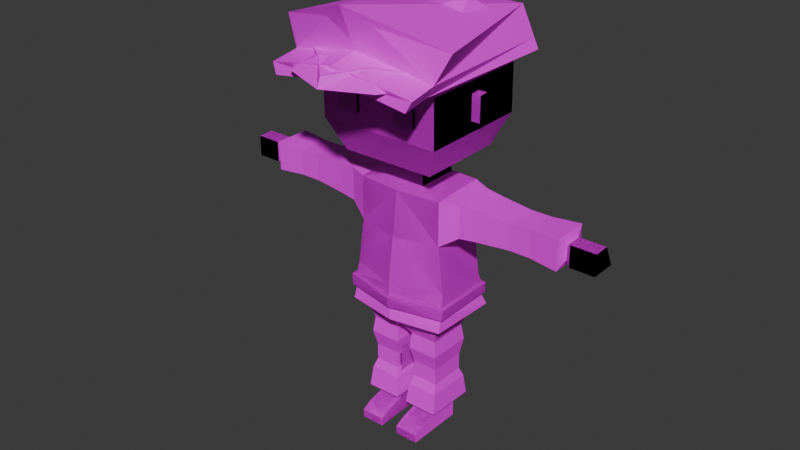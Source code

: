 # Source: hw.blend  (saved by Blender 4.0.36; exported with 4.5.12 LTS)
import bpy
from mathutils import Matrix  # noqa: F401  (used for matrix-valued properties, if any)

bpy.ops.wm.read_factory_settings(use_empty=True)
scene = bpy.context.scene
scene.name = 'Scene'

# ---- collections
col_collection = bpy.data.collections.new('Collection'); scene.collection.children.link(col_collection)

# ---- images (referenced by path relative to the original .blend; pixels are not part of the script)
import os
ASSET_DIR = os.environ.get("B2B_ASSET_DIR", "")  # directory of the original .blend (textures are referenced by path, not embedded)
HERE = os.path.dirname(os.path.abspath(__file__))  # packed textures are extracted next to this script under _unpacked/

def load_image(name, relpath, width, height, colorspace="sRGB"):
    """Load a texture the original file referenced (path relative to the .blend, or extracted next to this script)."""
    p = next((c for c in (os.path.join(HERE, relpath), os.path.join(ASSET_DIR, relpath)) if relpath and os.path.exists(c)), "")
    if p:
        img = bpy.data.images.load(p, check_existing=True)
        img.name = name
    else:  # same state as the original file: an image datablock whose file is absent (Cycles renders it pink)
        img = bpy.data.images.new(name, width, height)
        img.source = "FILE"
        img.filepath = "//" + (relpath or name)
    img.colorspace_settings.name = colorspace
    return img
img_imphenziapalette01_png = load_image('ImphenziaPalette01.png', 'ImphenziaPalette01.png', 1024, 1024, 'sRGB')

# ---- materials (node trees are filled in below, after node groups)
mat_material = bpy.data.materials.new('Material')
mat_material.alpha_threshold = 0.0
mat_material.use_transparent_shadow = False
mat_material.roughness = 0.5
mat_material.line_color = (0.0, 0.0, 0.0, 1.0)

# ---- material node trees
mat_material.use_nodes = True; mat_material.node_tree.nodes.clear()
_N = mat_material.node_tree.nodes; _L = mat_material.node_tree.links
n0 = _N.new('ShaderNodeOutputMaterial'); n0.name = 'Material Output'; n0.location = (300, 300)
n1 = _N.new('ShaderNodeBsdfPrincipled'); n1.name = 'Principled BSDF'; n1.location = (10, 300)
n1.inputs[3].default_value = 1.45
n2 = _N.new('ShaderNodeTexImage'); n2.name = 'Image Texture.001'; n2.location = (-393, 169)
n2.image = img_imphenziapalette01_png
n2.interpolation = 'Closest'
_L.new(n1.outputs[0], n0.inputs[0])
_L.new(n2.outputs[0], n1.inputs[0])
n0.is_active_output = True

# ---- world
world_world = bpy.data.worlds.new('World'); scene.world = world_world
world_world.use_nodes = True; world_world.node_tree.nodes.clear()
_N = world_world.node_tree.nodes; _L = world_world.node_tree.links
n0 = _N.new('ShaderNodeOutputWorld'); n0.name = 'World Output'; n0.location = (300, 300)
n1 = _N.new('ShaderNodeBackground'); n1.name = 'Background'; n1.location = (10, 300)
n1.inputs[0].default_value = (0.05088, 0.05088, 0.05088, 1.0)
_L.new(n1.outputs[0], n0.inputs[0])
n0.is_active_output = True
world_world.color = (0.05088, 0.05088, 0.05088)
world_world.use_sun_shadow = False
world_world.sun_shadow_jitter_overblur = 0.0

# ---- meshes
me_cube = bpy.data.meshes.new('Cube')
me_cube.from_pydata([(0.1539, 0.09514, 0.9086), (0.04664, 0.09514, 0.406), (0.1539, -0.09514, 0.8969), (0.006369, -0.09514, 0.4028), (0.0, 0.09514, 0.406), (0.0, -0.1105, 0.8969), (0.0, -0.09514, 0.4028), (0.0, 0.1063, 0.9086), (0.1539, 0.09514, 0.7454), (0.1749, 0.09514, 0.5806), (0.1539, -0.09514, 0.7422), (0.1749, -0.09514, 0.5775), (0.0, -0.1304, 0.7422), (0.0, -0.1512, 0.5775), (0.0, 0.1063, 0.7454), (0.0, 0.1218, 0.5806), (0.1539, 0.09514, 0.4496), (0.1539, -0.08657, 0.4465), (0.0, -0.1218, 0.4465), (0.0, 0.1218, 0.4496), (0.1539, 0.09514, 0.4496), (0.04664, 0.09514, 0.406), (0.1539, -0.09514, 0.4465), (0.006369, -0.09514, 0.4028), (0.115, 0.05298, 0.3699), (0.03079, 0.05298, 0.3689), (0.1145, -0.05047, 0.3683), (0.03086, -0.05047, 0.3673), (0.1167, 0.05528, 0.2478), (0.03251, 0.05528, 0.2478), (0.1162, -0.04818, 0.2478), (0.03258, -0.04818, 0.2478), (0.1167, 0.05528, 0.2236), (0.03251, 0.05528, 0.2236), (0.1162, -0.04818, 0.2236), (0.03258, -0.04818, 0.2236), (0.1167, 0.05528, 0.2009), (0.03251, 0.05528, 0.2009), (0.1162, -0.04818, 0.2009), (0.03258, -0.04818, 0.2009), (0.1167, 0.05528, 0.06567), (0.03607, 0.05528, 0.06567), (0.1162, -0.04818, 0.06567), (0.03258, -0.04818, 0.06567), (0.1167, 0.05528, 0.001015), (0.03607, 0.05528, 0.001015), (0.1162, -0.04818, 0.001015), (0.0356, -0.04818, 0.001015), (0.1162, -0.1169, 0.04977), (0.03258, -0.1169, 0.04977), (0.1162, -0.1169, 0.001015), (0.03301, -0.1169, 0.001015), (0.1159, -0.1529, 0.03069), (0.03225, -0.1529, 0.03069), (0.1159, -0.1519, 0.001015), (0.03225, -0.1519, 0.001015), (0.1262, -0.06053, 0.07991), (0.1267, 0.06763, 0.07991), (0.02253, -0.06053, 0.07991), (0.02613, 0.06763, 0.07991), (0.2163, 0.05723, 0.8902), (0.2163, -0.05723, 0.8883), (0.2163, 0.05723, 0.7971), (0.2163, -0.05723, 0.7952), (0.3983, 0.04246, 0.8779), (0.3983, -0.04246, 0.8765), (0.3983, 0.04246, 0.8089), (0.3983, -0.04246, 0.8074), (0.4247, 0.04246, 0.8779), (0.4247, -0.04246, 0.8765), (0.4247, 0.04246, 0.8089), (0.4247, -0.04246, 0.8074), (0.4537, 0.04246, 0.8779), (0.4537, -0.04246, 0.8765), (0.4537, 0.04246, 0.8089), (0.4537, -0.04246, 0.8074), (0.5724, 0.02982, 0.8674), (0.5724, -0.02982, 0.8664), (0.5724, 0.02982, 0.8189), (0.5724, -0.02982, 0.8179), (0.5908, 0.009916, 0.8802), (0.5908, -0.04519, 0.8787), (0.5908, 0.04519, 0.8067), (0.5908, -0.04519, 0.8052), (0.6779, 0.009916, 0.8802), (0.6779, -0.04519, 0.8787), (0.6779, 0.04519, 0.8067), (0.6779, -0.04519, 0.8052), (0.07349, 0.07165, 0.9216), (0.07349, -0.07238, 0.9192), (0.0, 0.07165, 0.9216), (0.0, -0.07238, 0.9192), (0.07349, 0.07098, 0.9615), (0.07349, -0.07304, 0.9591), (0.0, 0.07098, 0.9615), (0.0, -0.07304, 0.9591), (0.1639, 0.1484, 1.01), (0.1639, -0.1554, 1.005), (0.0, 0.1484, 1.01), (0.0, -0.1554, 1.005), (0.1639, 0.1421, 1.392), (0.1639, -0.1618, 1.387), (0.0, 0.1421, 1.392), (0.0, -0.1618, 1.387), (0.0, 0.1889, 1.12), (0.0, 0.1862, 1.283), (0.2131, 0.1889, 1.12), (0.2131, 0.1862, 1.283), (0.2131, -0.2022, 1.277), (0.2131, -0.1995, 1.114), (0.0, -0.2022, 1.277), (0.0, -0.1995, 1.114), (0.1794, 0.106, 0.5387), (0.1794, -0.1055, 0.5352), (0.0, -0.1483, 0.5352), (0.0, 0.1423, 0.5387), (0.1764, 0.1084, 0.4991), (0.1764, -0.1052, 0.4955), (0.0, -0.1406, 0.4955), (0.0, 0.1414, 0.4991), (0.1915, 0.1152, 0.5381), (0.1915, -0.1147, 0.5335), (0.0, 0.1572, 0.5389), (0.0, -0.1631, 0.5336), (0.1878, 0.1185, 0.4985), (0.188, -0.1149, 0.4938), (0.0, -0.1554, 0.4939), (0.0, 0.1564, 0.4993), (0.2131, 0.009721, 1.157), (0.2131, 0.009494, 1.243), (0.2131, -0.02304, 1.24), (0.2131, -0.02281, 1.154), (0.2442, 0.009721, 1.157), (0.2442, 0.009494, 1.243), (0.2442, -0.02304, 1.24), (0.2442, -0.02281, 1.154), (0.1436, -0.2013, 1.224), (0.1436, -0.2004, 1.167), (0.06956, -0.2013, 1.224), (0.06956, -0.2004, 1.167), (0.1066, -0.2004, 1.167), (0.1066, -0.2013, 1.224), (0.1436, -0.2103, 1.224), (0.1436, -0.2094, 1.167), (0.06956, -0.2094, 1.167), (0.06956, -0.2103, 1.224), (0.1066, -0.2094, 1.167), (0.1066, -0.2103, 1.224), (0.1639, 0.1421, 1.392), (0.1639, -0.1618, 1.387), (0.0, 0.1421, 1.392), (0.0, -0.1618, 1.387), (0.0, 0.1862, 1.283), (0.2131, 0.1862, 1.283), (0.2131, -0.2022, 1.277), (0.0, -0.2022, 1.277)], [], [(4, 1, 3, 6), (2, 10, 63, 61), (14, 7, 0, 8), (0, 7, 90, 88), (10, 2, 5, 12), (113, 11, 13, 114), (11, 10, 12, 13), (115, 15, 9, 112), (15, 14, 8, 9), (112, 9, 11, 113), (9, 8, 10, 11), (16, 17, 22, 20), (4, 19, 16, 1), (3, 17, 18, 6), (23, 21, 25, 27), (1, 16, 20, 21), (3, 1, 21, 23), (17, 3, 23, 22), (24, 26, 30, 28), (21, 20, 24, 25), (20, 22, 26, 24), (22, 23, 27, 26), (30, 31, 35, 34), (26, 27, 31, 30), (27, 25, 29, 31), (25, 24, 28, 29), (35, 33, 37, 39), (31, 29, 33, 35), (29, 28, 32, 33), (28, 30, 34, 32), (57, 56, 42, 40), (33, 32, 36, 37), (32, 34, 38, 36), (34, 35, 39, 38), (43, 41, 45, 47), (56, 58, 43, 42), (58, 59, 41, 43), (59, 57, 40, 41), (45, 44, 46, 47), (41, 40, 44, 45), (40, 42, 46, 44), (46, 42, 48, 50), (50, 48, 52, 54), (43, 47, 51, 49), (47, 46, 50, 51), (42, 43, 49, 48), (52, 53, 55, 54), (51, 50, 54, 55), (49, 51, 55, 53), (48, 49, 53, 52), (37, 36, 57, 59), (39, 37, 59, 58), (38, 39, 58, 56), (36, 38, 56, 57), (61, 63, 67, 65), (10, 8, 62, 63), (8, 0, 60, 62), (0, 2, 61, 60), (65, 67, 71, 69), (60, 61, 65, 64), (63, 62, 66, 67), (62, 60, 64, 66), (71, 70, 74, 75), (64, 65, 69, 68), (67, 66, 70, 71), (66, 64, 68, 70), (73, 75, 79, 77), (70, 68, 72, 74), (69, 71, 75, 73), (68, 69, 73, 72), (77, 79, 83, 81), (72, 73, 77, 76), (75, 74, 78, 79), (74, 72, 76, 78), (81, 83, 87, 85), (76, 77, 81, 80), (79, 78, 82, 83), (78, 76, 80, 82), (86, 84, 85, 87), (80, 81, 85, 84), (83, 82, 86, 87), (82, 80, 84, 86), (91, 89, 93, 95), (2, 0, 88, 89), (5, 2, 89, 91), (92, 94, 98, 96), (89, 88, 92, 93), (88, 90, 94, 92), (108, 107, 100, 101), (95, 93, 97, 99), (93, 92, 96, 97), (100, 102, 103, 101), (107, 105, 102, 100), (110, 108, 101, 103), (99, 97, 109, 111), (111, 109, 108, 110), (96, 98, 104, 106), (106, 104, 105, 107), (97, 96, 106, 109), (109, 106, 107, 108), (112, 113, 121, 120), (113, 114, 123, 121), (116, 119, 127, 124), (17, 117, 118, 18), (19, 119, 116, 16), (16, 116, 117, 17), (124, 120, 121, 125), (127, 122, 120, 124), (125, 121, 123, 126), (117, 116, 124, 125), (118, 117, 125, 126), (115, 112, 120, 122), (131, 130, 129, 128), (135, 132, 133, 134), (131, 128, 132, 135), (128, 129, 133, 132), (129, 130, 134, 133), (130, 131, 135, 134), (140, 141, 136, 137), (139, 138, 141, 140), (146, 143, 142, 147), (144, 146, 147, 145), (141, 138, 145, 147), (138, 139, 144, 145), (140, 137, 143, 146), (139, 140, 146, 144), (137, 136, 142, 143), (136, 141, 147, 142), (154, 153, 148, 149), (148, 150, 151, 149), (153, 152, 150, 148), (155, 154, 149, 151)])
_uv = me_cube.uv_layers.new(name='UVMap')
_uv.uv.foreach_set('vector', [0.4609, 0.8125, 0.4609, 0.8125, 0.4609, 0.8125, 0.4609, 0.8125, 0.3125, 0.8125, 0.3125, 0.8125, 0.3125, 0.8125, 0.3125, 0.8125, 0.3125, 0.8125, 0.3125, 0.8125, 0.3125, 0.8125, 0.3125, 0.8125, 0.3125, 0.8125, 0.3125, 0.8125, 0.3125, 0.8125, 0.3125, 0.8125, 0.3125, 0.8125, 0.3125, 0.8125, 0.3125, 0.8125, 0.3125, 0.8125, 0.3125, 0.8125, 0.3125, 0.8125, 0.3125, 0.8125, 0.3125, 0.8125, 0.3125, 0.8125, 0.3125, 0.8125, 0.3125, 0.8125, 0.3125, 0.8125, 0.3125, 0.8125, 0.3125, 0.8125, 0.3125, 0.8125, 0.3125, 0.8125, 0.3125, 0.8125, 0.3125, 0.8125, 0.3125, 0.8125, 0.3125, 0.8125, 0.3125, 0.8125, 0.3125, 0.8125, 0.3125, 0.8125, 0.3125, 0.8125, 0.3125, 0.8125, 0.3125, 0.8125, 0.3125, 0.8125, 0.3125, 0.8125, 0.4609, 0.8125, 0.4609, 0.8125, 0.4609, 0.8125, 0.4609, 0.8125, 0.4609, 0.8125, 0.4609, 0.8125, 0.4609, 0.8125, 0.4609, 0.8125, 0.4609, 0.8125, 0.4609, 0.8125, 0.4609, 0.8125, 0.4609, 0.8125, 0.4609, 0.8125, 0.4609, 0.8125, 0.4609, 0.8125, 0.4609, 0.8125, 0.4609, 0.8125, 0.4609, 0.8125, 0.4609, 0.8125, 0.4609, 0.8125, 0.4609, 0.8125, 0.4609, 0.8125, 0.4609, 0.8125, 0.4609, 0.8125, 0.4609, 0.8125, 0.4609, 0.8125, 0.4609, 0.8125, 0.4609, 0.8125, 0.4609, 0.8125, 0.4609, 0.8125, 0.4609, 0.8125, 0.4609, 0.8125, 0.4609, 0.8125, 0.4609, 0.8125, 0.4609, 0.8125, 0.4609, 0.8125, 0.4609, 0.8125, 0.4609, 0.8125, 0.4609, 0.8125, 0.4609, 0.8125, 0.4609, 0.8125, 0.4609, 0.8125, 0.4609, 0.8125, 0.4609, 0.8125, 0.4609, 0.8125, 0.4609, 0.8125, 0.4609, 0.8125, 0.4609, 0.8125, 0.4609, 0.8125, 0.4609, 0.8125, 0.4609, 0.8125, 0.4609, 0.8125, 0.4609, 0.8125, 0.4609, 0.8125, 0.4609, 0.8125, 0.4609, 0.8125, 0.4609, 0.8125, 0.4609, 0.8125, 0.4609, 0.8125, 0.4609, 0.8125, 0.4609, 0.8125, 0.4609, 0.8125, 0.4609, 0.8125, 0.4609, 0.8125, 0.4609, 0.8125, 0.4609, 0.8125, 0.4609, 0.8125, 0.4609, 0.8125, 0.4609, 0.8125, 0.4609, 0.8125, 0.4609, 0.8125, 0.4609, 0.8125, 0.4609, 0.8125, 0.4609, 0.8125, 0.4609, 0.8125, 0.4609, 0.8125, 0.4609, 0.8125, 0.4609, 0.8125, 0.4609, 0.8125, 0.4609, 0.8125, 0.4609, 0.8125, 0.4609, 0.8125, 0.4609, 0.8125, 0.4609, 0.8125, 0.4609, 0.8125, 0.4609, 0.8125, 0.4609, 0.8125, 0.4609, 0.8125, 0.4609, 0.8125, 0.4609, 0.8125, 0.4609, 0.8125, 0.4609, 0.8125, 0.9258, 0.9336, 0.9258, 0.9336, 0.9258, 0.9336, 0.9258, 0.9336, 0.4609, 0.8125, 0.4609, 0.8125, 0.4609, 0.8125, 0.4609, 0.8125, 0.4609, 0.8125, 0.4609, 0.8125, 0.4609, 0.8125, 0.4609, 0.8125, 0.4609, 0.8125, 0.4609, 0.8125, 0.4609, 0.8125, 0.4609, 0.8125, 0.9258, 0.9336, 0.9258, 0.9336, 0.9258, 0.9336, 0.9258, 0.9336, 0.9258, 0.9336, 0.9258, 0.9336, 0.9258, 0.9336, 0.9258, 0.9336, 0.9258, 0.9336, 0.9258, 0.9336, 0.9258, 0.9336, 0.9258, 0.9336, 0.9258, 0.9336, 0.9258, 0.9336, 0.9258, 0.9336, 0.9258, 0.9336, 0.9258, 0.9336, 0.9258, 0.9336, 0.9258, 0.9336, 0.9258, 0.9336, 0.9258, 0.9336, 0.9258, 0.9336, 0.9258, 0.9336, 0.9258, 0.9336, 0.9258, 0.9336, 0.9258, 0.9336, 0.9258, 0.9336, 0.9258, 0.9336, 0.9258, 0.9336, 0.9258, 0.9336, 0.9258, 0.9336, 0.9258, 0.9336, 0.9258, 0.9336, 0.9258, 0.9336, 0.9258, 0.9336, 0.9258, 0.9336, 0.9258, 0.9336, 0.9258, 0.9336, 0.9258, 0.9336, 0.9258, 0.9336, 0.9258, 0.9336, 0.9258, 0.9336, 0.9258, 0.9336, 0.9258, 0.9336, 0.9258, 0.9336, 0.9258, 0.9336, 0.9258, 0.9336, 0.9258, 0.9336, 0.4609, 0.8125, 0.4609, 0.8125, 0.4609, 0.8125, 0.4609, 0.8125, 0.4609, 0.8125, 0.4609, 0.8125, 0.4609, 0.8125, 0.4609, 0.8125, 0.4609, 0.8125, 0.4609, 0.8125, 0.4609, 0.8125, 0.4609, 0.8125, 0.4609, 0.8125, 0.4609, 0.8125, 0.4609, 0.8125, 0.4609, 0.8125, 0.3125, 0.8125, 0.3125, 0.8125, 0.3125, 0.8125, 0.3125, 0.8125, 0.3125, 0.8125, 0.3125, 0.8125, 0.3125, 0.8125, 0.3125, 0.8125, 0.3125, 0.8125, 0.3125, 0.8125, 0.3125, 0.8125, 0.3125, 0.8125, 0.3125, 0.8125, 0.3125, 0.8125, 0.3125, 0.8125, 0.3125, 0.8125, 0.3125, 0.8125, 0.3125, 0.8125, 0.3125, 0.8125, 0.3125, 0.8125, 0.3125, 0.8125, 0.3125, 0.8125, 0.3125, 0.8125, 0.3125, 0.8125, 0.3125, 0.8125, 0.3125, 0.8125, 0.3125, 0.8125, 0.3125, 0.8125, 0.3125, 0.8125, 0.3125, 0.8125, 0.3125, 0.8125, 0.3125, 0.8125, 0.3125, 0.8125, 0.3125, 0.8125, 0.3125, 0.8125, 0.3125, 0.8125, 0.3125, 0.8125, 0.3125, 0.8125, 0.3125, 0.8125, 0.3125, 0.8125, 0.3125, 0.8125, 0.3125, 0.8125, 0.3125, 0.8125, 0.3125, 0.8125, 0.3125, 0.8125, 0.3125, 0.8125, 0.3125, 0.8125, 0.3125, 0.8125, 0.3125, 0.8125, 0.3125, 0.8125, 0.3125, 0.8125, 0.3125, 0.8125, 0.3125, 0.8125, 0.3125, 0.8125, 0.3125, 0.8125, 0.3125, 0.8125, 0.3125, 0.8125, 0.3125, 0.8125, 0.3125, 0.8125, 0.3125, 0.8125, 0.3125, 0.8125, 0.3125, 0.8125, 0.3125, 0.8125, 0.3125, 0.8125, 0.1836, 0.4258, 0.1836, 0.4258, 0.1836, 0.4258, 0.1836, 0.4258, 0.3125, 0.8125, 0.3125, 0.8125, 0.3125, 0.8125, 0.3125, 0.8125, 0.3125, 0.8125, 0.3125, 0.8125, 0.3125, 0.8125, 0.3125, 0.8125, 0.3125, 0.8125, 0.3125, 0.8125, 0.3125, 0.8125, 0.3125, 0.8125, 0.1836, 0.4258, 0.1836, 0.4258, 0.1836, 0.4258, 0.1836, 0.4258, 0.1836, 0.4258, 0.1836, 0.4258, 0.1836, 0.4258, 0.1836, 0.4258, 0.1836, 0.4258, 0.1836, 0.4258, 0.1836, 0.4258, 0.1836, 0.4258, 0.1836, 0.4258, 0.1836, 0.4258, 0.1836, 0.4258, 0.1836, 0.4258, 0.1836, 0.4258, 0.1836, 0.4258, 0.1836, 0.4258, 0.1836, 0.4258, 0.1836, 0.4258, 0.1836, 0.4258, 0.1836, 0.4258, 0.1836, 0.4258, 0.1836, 0.4258, 0.1836, 0.4258, 0.1836, 0.4258, 0.1836, 0.4258, 0.1836, 0.4258, 0.1836, 0.4258, 0.1836, 0.4258, 0.1836, 0.4258, 0.1836, 0.4258, 0.1836, 0.4258, 0.1836, 0.4258, 0.1836, 0.4258, 0.3125, 0.8125, 0.3125, 0.8125, 0.3125, 0.8125, 0.3125, 0.8125, 0.3125, 0.8125, 0.3125, 0.8125, 0.3125, 0.8125, 0.3125, 0.8125, 0.1836, 0.4258, 0.1836, 0.4258, 0.1836, 0.4258, 0.1836, 0.4258, 0.1836, 0.4258, 0.1836, 0.4258, 0.1836, 0.4258, 0.1836, 0.4258, 0.1836, 0.4258, 0.1836, 0.4258, 0.1836, 0.4258, 0.1836, 0.4258, 0.1836, 0.4258, 0.1836, 0.4258, 0.1836, 0.4258, 0.1836, 0.4258, 0.1836, 0.4258, 0.1836, 0.4258, 0.1836, 0.4258, 0.1836, 0.4258, 0.1836, 0.4258, 0.1836, 0.4258, 0.1836, 0.4258, 0.1836, 0.4258, 0.1836, 0.4258, 0.1836, 0.4258, 0.1836, 0.4258, 0.1836, 0.4258, 0.1836, 0.4258, 0.1836, 0.4258, 0.1836, 0.4258, 0.1836, 0.4258, 0.1836, 0.4258, 0.1836, 0.4258, 0.1836, 0.4258, 0.1836, 0.4258, 0.1836, 0.4258, 0.1836, 0.4258, 0.1836, 0.4258, 0.1836, 0.4258, 0.1836, 0.4258, 0.1836, 0.4258, 0.1836, 0.4258, 0.1836, 0.4258, 0.1836, 0.4258, 0.1836, 0.4258, 0.1836, 0.4258, 0.1836, 0.4258, 0.1836, 0.4258, 0.1836, 0.4258, 0.1836, 0.4258, 0.1836, 0.4258, 0.1836, 0.4258, 0.1836, 0.4258, 0.1836, 0.4258, 0.1836, 0.4258, 0.1836, 0.4258, 0.1836, 0.4258, 0.1836, 0.4258, 0.1836, 0.4258, 0.9219, 0.9297, 0.9219, 0.9297, 0.9219, 0.9297, 0.9219, 0.9297, 0.9219, 0.9297, 0.9219, 0.9297, 0.9219, 0.9297, 0.9219, 0.9297, 0.9219, 0.9297, 0.9219, 0.9297, 0.9219, 0.9297, 0.9219, 0.9297, 0.4609, 0.8125, 0.4609, 0.8125, 0.4609, 0.8125, 0.4609, 0.8125, 0.4609, 0.8125, 0.4609, 0.8125, 0.4609, 0.8125, 0.4609, 0.8125, 0.4609, 0.8125, 0.4609, 0.8125, 0.4609, 0.8125, 0.4609, 0.8125, 0.9219, 0.9297, 0.9219, 0.9297, 0.9219, 0.9297, 0.9219, 0.9297, 0.9219, 0.9297, 0.9219, 0.9297, 0.9219, 0.9297, 0.9219, 0.9297, 0.9219, 0.9297, 0.9219, 0.9297, 0.9219, 0.9297, 0.9219, 0.9297, 0.9219, 0.9297, 0.9219, 0.9297, 0.9219, 0.9297, 0.9219, 0.9297, 0.9219, 0.9297, 0.9219, 0.9297, 0.9219, 0.9297, 0.9219, 0.9297, 0.9219, 0.9297, 0.9219, 0.9297, 0.9219, 0.9297, 0.9219, 0.9297, 0.1836, 0.4258, 0.1836, 0.4258, 0.1836, 0.4258, 0.1836, 0.4258, 0.1836, 0.4258, 0.1836, 0.4258, 0.1836, 0.4258, 0.1836, 0.4258, 0.1836, 0.4258, 0.1836, 0.4258, 0.1836, 0.4258, 0.1836, 0.4258, 0.1836, 0.4258, 0.1836, 0.4258, 0.1836, 0.4258, 0.1836, 0.4258, 0.1836, 0.4258, 0.1836, 0.4258, 0.1836, 0.4258, 0.1836, 0.4258, 0.1836, 0.4258, 0.1836, 0.4258, 0.1836, 0.4258, 0.1836, 0.4258, 0.07031, 0.9258, 0.07031, 0.9258, 0.07031, 0.9258, 0.07031, 0.9258, 0.9297, 0.9453, 0.9297, 0.9453, 0.9297, 0.9453, 0.9297, 0.9453, 0.07031, 0.9258, 0.07031, 0.9258, 0.07031, 0.9258, 0.07031, 0.9258, 0.9297, 0.9453, 0.9297, 0.9453, 0.9297, 0.9453, 0.9297, 0.9453, 0.9297, 0.9453, 0.9297, 0.9453, 0.9297, 0.9453, 0.9297, 0.9453, 0.9297, 0.9453, 0.9297, 0.9453, 0.9297, 0.9453, 0.9297, 0.9453, 0.07031, 0.9258, 0.07031, 0.9258, 0.07031, 0.9258, 0.07031, 0.9258, 0.9297, 0.9453, 0.9297, 0.9453, 0.9297, 0.9453, 0.9297, 0.9453, 0.07031, 0.9258, 0.07031, 0.9258, 0.07031, 0.9258, 0.07031, 0.9258, 0.07031, 0.9258, 0.07031, 0.9258, 0.07031, 0.9258, 0.07031, 0.9258, 0.1836, 0.4258, 0.1836, 0.4258, 0.1836, 0.4258, 0.1836, 0.4258, 0.1836, 0.4258, 0.1836, 0.4258, 0.1836, 0.4258, 0.1836, 0.4258, 0.1836, 0.4258, 0.1836, 0.4258, 0.1836, 0.4258, 0.1836, 0.4258, 0.1836, 0.4258, 0.1836, 0.4258, 0.1836, 0.4258, 0.1836, 0.4258])
me_cube.materials.append(mat_material)
me_cube.use_mirror_vertex_groups = False
me_cube.update()
me_cube_001 = bpy.data.meshes.new('Cube.001')
me_cube_001.from_pydata([(0.1881, 0.2584, 1.443), (0.08601, -0.3094, 1.481), (0.0, 0.2584, 1.443), (0.0, -0.3387, 1.509), (0.0, 0.2543, 1.348), (0.2546, 0.2543, 1.313), (0.241, -0.2697, 1.304), (0.0, -0.2697, 1.34), (0.0, 0.2554, 1.374), (0.2367, 0.2554, 1.348), (0.0792, -0.2924, 1.404), (0.0, -0.2914, 1.393), (0.2611, -0.3588, 1.323), (0.2435, -0.3658, 1.288), (0.0002359, -0.3658, 1.323), (0.0002359, -0.3875, 1.376), (0.3062, -0.2437, 1.436), (0.0, -0.3503, 1.537), (0.2585, -0.2627, 1.34), (0.0, -0.3024, 1.42), (-0.0004796, -0.3658, 1.323), (-0.0004796, -0.3875, 1.376)], [], [(18, 9, 0, 16), (0, 2, 17, 16), (9, 8, 2, 0), (19, 10, 1, 3), (6, 7, 4, 5), (18, 11, 15, 12), (5, 4, 8, 9), (6, 5, 9, 18), (14, 13, 12, 15), (7, 6, 13, 14), (6, 18, 12, 13), (11, 7, 14, 15), (3, 1, 16, 17), (1, 10, 18, 16), (10, 19, 11, 18), (15, 14, 20, 21)])
_uv = me_cube_001.uv_layers.new(name='UVMap')
_uv.uv.foreach_set('vector', [0.3203, 0.8242, 0.3203, 0.8242, 0.3203, 0.8242, 0.3203, 0.8242, 0.3203, 0.8242, 0.3203, 0.8242, 0.3203, 0.8242, 0.3203, 0.8242, 0.3008, 0.793, 0.3008, 0.793, 0.3008, 0.793, 0.3008, 0.793, 0.1992, 0.5703, 0.1992, 0.5703, 0.1992, 0.5703, 0.1992, 0.5703, 0.3203, 0.8242, 0.3203, 0.8242, 0.3008, 0.793, 0.3203, 0.8242, 0.9414, 0.9414, 0.9414, 0.9414, 0.9414, 0.9414, 0.9414, 0.9414, 0.3008, 0.793, 0.3008, 0.793, 0.3008, 0.793, 0.3008, 0.793, 0.3203, 0.8242, 0.3203, 0.8242, 0.3203, 0.8242, 0.3203, 0.8242, 0.9414, 0.9414, 0.9414, 0.9414, 0.9414, 0.9414, 0.9414, 0.9414, 0.9414, 0.9414, 0.9414, 0.9414, 0.9414, 0.9414, 0.9414, 0.9414, 0.9414, 0.9414, 0.9414, 0.9414, 0.9414, 0.9414, 0.9414, 0.9414, 0.0, 0.0, 0.0, 0.0, 0.0, 0.0, 0.0, 0.0, 0.3203, 0.8242, 0.3203, 0.8242, 0.3203, 0.8242, 0.3203, 0.8242, 0.3203, 0.8242, 0.3203, 0.8242, 0.3203, 0.8242, 0.3203, 0.8242, 0.3203, 0.8242, 0.3203, 0.8242, 0.3203, 0.8242, 0.3203, 0.8242, 0.9414, 0.9414, 0.9414, 0.9414, 0.9414, 0.9414, 0.9414, 0.9414])
me_cube_001.materials.append(mat_material)
me_cube_001.use_mirror_vertex_groups = False
me_cube_001.update()
me_cube_002 = bpy.data.meshes.new('Cube.002')
me_cube_002.from_pydata([(0.1539, 0.09514, 0.9086), (0.04664, 0.09514, 0.406), (0.1539, -0.09514, 0.8969), (0.006369, -0.09514, 0.4028), (0.0, 0.09514, 0.406), (0.0, -0.1105, 0.8969), (0.0, -0.09514, 0.4028), (0.0, 0.1063, 0.9086), (0.1539, 0.09514, 0.7454), (0.1749, 0.09514, 0.5806), (0.1539, -0.09514, 0.7422), (0.1749, -0.09514, 0.5775), (0.0, -0.1304, 0.7422), (0.0, -0.1512, 0.5775), (0.0, 0.1063, 0.7454), (0.0, 0.1218, 0.5806), (0.1539, 0.09514, 0.4496), (0.1539, -0.08657, 0.4465), (0.0, -0.1218, 0.4465), (0.0, 0.1218, 0.4496), (0.1539, 0.09514, 0.4496), (0.04664, 0.09514, 0.406), (0.1539, -0.09514, 0.4465), (0.006369, -0.09514, 0.4028), (0.115, 0.05298, 0.3699), (0.03079, 0.05298, 0.3689), (0.1145, -0.05047, 0.3683), (0.03086, -0.05047, 0.3673), (0.1167, 0.05528, 0.2478), (0.03251, 0.05528, 0.2478), (0.1162, -0.04818, 0.2478), (0.03258, -0.04818, 0.2478), (0.1167, 0.05528, 0.2236), (0.03251, 0.05528, 0.2236), (0.1162, -0.04818, 0.2236), (0.03258, -0.04818, 0.2236), (0.1167, 0.05528, 0.2009), (0.03251, 0.05528, 0.2009), (0.1162, -0.04818, 0.2009), (0.03258, -0.04818, 0.2009), (0.1167, 0.05528, 0.06567), (0.03607, 0.05528, 0.06567), (0.1162, -0.04818, 0.06567), (0.03258, -0.04818, 0.06567), (0.1167, 0.05528, 0.001015), (0.03607, 0.05528, 0.001015), (0.1162, -0.04818, 0.001015), (0.0356, -0.04818, 0.001015), (0.1162, -0.1169, 0.04977), (0.03258, -0.1169, 0.04977), (0.1162, -0.1169, 0.001015), (0.03301, -0.1169, 0.001015), (0.1159, -0.1529, 0.03069), (0.03225, -0.1529, 0.03069), (0.1159, -0.1519, 0.001015), (0.03225, -0.1519, 0.001015), (0.1262, -0.06053, 0.07991), (0.1267, 0.06763, 0.07991), (0.02253, -0.06053, 0.07991), (0.02613, 0.06763, 0.07991), (0.2163, 0.05723, 0.8902), (0.2163, -0.05723, 0.8883), (0.2163, 0.05723, 0.7971), (0.2163, -0.05723, 0.7952), (0.3983, 0.04246, 0.8779), (0.3983, -0.04246, 0.8765), (0.3983, 0.04246, 0.8089), (0.3983, -0.04246, 0.8074), (0.4247, 0.04246, 0.8779), (0.4247, -0.04246, 0.8765), (0.4247, 0.04246, 0.8089), (0.4247, -0.04246, 0.8074), (0.4537, 0.04246, 0.8779), (0.4537, -0.04246, 0.8765), (0.4537, 0.04246, 0.8089), (0.4537, -0.04246, 0.8074), (0.5724, 0.02982, 0.8674), (0.5724, -0.02982, 0.8664), (0.5724, 0.02982, 0.8189), (0.5724, -0.02982, 0.8179), (0.5908, 0.009916, 0.8802), (0.5908, -0.04519, 0.8787), (0.5908, 0.04519, 0.8067), (0.5908, -0.04519, 0.8052), (0.6779, 0.009916, 0.8802), (0.6779, -0.04519, 0.8787), (0.6779, 0.04519, 0.8067), (0.6779, -0.04519, 0.8052), (0.07349, 0.07165, 0.9216), (0.07349, -0.07238, 0.9192), (0.0, 0.07165, 0.9216), (0.0, -0.07238, 0.9192), (0.07349, 0.07098, 0.9615), (0.07349, -0.07304, 0.9591), (0.0, 0.07098, 0.9615), (0.0, -0.07304, 0.9591), (0.1639, 0.1484, 1.01), (0.1639, -0.1554, 1.005), (0.0, 0.1484, 1.01), (0.0, -0.1554, 1.005), (0.1639, 0.1421, 1.392), (0.1639, -0.1618, 1.387), (0.0, 0.1421, 1.392), (0.0, -0.1618, 1.387), (0.0, 0.1889, 1.12), (0.0, 0.1862, 1.283), (0.2131, 0.1889, 1.12), (0.2131, 0.1862, 1.283), (0.2131, -0.2022, 1.277), (0.2131, -0.1995, 1.114), (0.0, -0.2022, 1.277), (0.0, -0.1995, 1.114), (0.1794, 0.106, 0.5387), (0.1794, -0.1055, 0.5352), (0.0, -0.1483, 0.5352), (0.0, 0.1423, 0.5387), (0.1764, 0.1084, 0.4991), (0.1764, -0.1052, 0.4955), (0.0, -0.1406, 0.4955), (0.0, 0.1414, 0.4991), (0.1915, 0.1152, 0.5381), (0.1915, -0.1147, 0.5335), (0.0, 0.1572, 0.5389), (0.0, -0.1631, 0.5336), (0.1878, 0.1185, 0.4985), (0.188, -0.1149, 0.4938), (0.0, -0.1554, 0.4939), (0.0, 0.1564, 0.4993), (0.2131, 0.009721, 1.157), (0.2131, 0.009494, 1.243), (0.2131, -0.02304, 1.24), (0.2131, -0.02281, 1.154), (0.2442, 0.009721, 1.157), (0.2442, 0.009494, 1.243), (0.2442, -0.02304, 1.24), (0.2442, -0.02281, 1.154), (0.1436, -0.2013, 1.224), (0.1436, -0.2004, 1.167), (0.06956, -0.2013, 1.224), (0.06956, -0.2004, 1.167), (0.1066, -0.2004, 1.167), (0.1066, -0.2013, 1.224), (0.1436, -0.2103, 1.224), (0.1436, -0.2094, 1.167), (0.06956, -0.2094, 1.167), (0.06956, -0.2103, 1.224), (0.1066, -0.2094, 1.167), (0.1066, -0.2103, 1.224), (0.1639, 0.1421, 1.392), (0.1639, -0.1618, 1.387), (0.0, 0.1421, 1.392), (0.0, -0.1618, 1.387), (0.0, 0.1862, 1.283), (0.2131, 0.1862, 1.283), (0.2131, -0.2022, 1.277), (0.0, -0.2022, 1.277)], [], [(4, 1, 3, 6), (2, 10, 63, 61), (14, 7, 0, 8), (0, 7, 90, 88), (10, 2, 5, 12), (113, 11, 13, 114), (11, 10, 12, 13), (115, 15, 9, 112), (15, 14, 8, 9), (112, 9, 11, 113), (9, 8, 10, 11), (16, 17, 22, 20), (4, 19, 16, 1), (3, 17, 18, 6), (23, 21, 25, 27), (1, 16, 20, 21), (3, 1, 21, 23), (17, 3, 23, 22), (24, 26, 30, 28), (21, 20, 24, 25), (20, 22, 26, 24), (22, 23, 27, 26), (30, 31, 35, 34), (26, 27, 31, 30), (27, 25, 29, 31), (25, 24, 28, 29), (35, 33, 37, 39), (31, 29, 33, 35), (29, 28, 32, 33), (28, 30, 34, 32), (57, 56, 42, 40), (33, 32, 36, 37), (32, 34, 38, 36), (34, 35, 39, 38), (43, 41, 45, 47), (56, 58, 43, 42), (58, 59, 41, 43), (59, 57, 40, 41), (45, 44, 46, 47), (41, 40, 44, 45), (40, 42, 46, 44), (46, 42, 48, 50), (50, 48, 52, 54), (43, 47, 51, 49), (47, 46, 50, 51), (42, 43, 49, 48), (52, 53, 55, 54), (51, 50, 54, 55), (49, 51, 55, 53), (48, 49, 53, 52), (37, 36, 57, 59), (39, 37, 59, 58), (38, 39, 58, 56), (36, 38, 56, 57), (61, 63, 67, 65), (10, 8, 62, 63), (8, 0, 60, 62), (0, 2, 61, 60), (65, 67, 71, 69), (60, 61, 65, 64), (63, 62, 66, 67), (62, 60, 64, 66), (71, 70, 74, 75), (64, 65, 69, 68), (67, 66, 70, 71), (66, 64, 68, 70), (73, 75, 79, 77), (70, 68, 72, 74), (69, 71, 75, 73), (68, 69, 73, 72), (77, 79, 83, 81), (72, 73, 77, 76), (75, 74, 78, 79), (74, 72, 76, 78), (81, 83, 87, 85), (76, 77, 81, 80), (79, 78, 82, 83), (78, 76, 80, 82), (86, 84, 85, 87), (80, 81, 85, 84), (83, 82, 86, 87), (82, 80, 84, 86), (91, 89, 93, 95), (2, 0, 88, 89), (5, 2, 89, 91), (92, 94, 98, 96), (89, 88, 92, 93), (88, 90, 94, 92), (108, 107, 100, 101), (95, 93, 97, 99), (93, 92, 96, 97), (100, 102, 103, 101), (107, 105, 102, 100), (110, 108, 101, 103), (99, 97, 109, 111), (111, 109, 108, 110), (96, 98, 104, 106), (106, 104, 105, 107), (97, 96, 106, 109), (109, 106, 107, 108), (112, 113, 121, 120), (113, 114, 123, 121), (116, 119, 127, 124), (17, 117, 118, 18), (19, 119, 116, 16), (16, 116, 117, 17), (124, 120, 121, 125), (127, 122, 120, 124), (125, 121, 123, 126), (117, 116, 124, 125), (118, 117, 125, 126), (115, 112, 120, 122), (131, 130, 129, 128), (135, 132, 133, 134), (131, 128, 132, 135), (128, 129, 133, 132), (129, 130, 134, 133), (130, 131, 135, 134), (140, 141, 136, 137), (139, 138, 141, 140), (146, 143, 142, 147), (144, 146, 147, 145), (141, 138, 145, 147), (138, 139, 144, 145), (140, 137, 143, 146), (139, 140, 146, 144), (137, 136, 142, 143), (136, 141, 147, 142), (154, 153, 148, 149), (148, 150, 151, 149), (153, 152, 150, 148), (155, 154, 149, 151)])
_uv = me_cube_002.uv_layers.new(name='UVMap')
_uv.uv.foreach_set('vector', [0.9336, 0.9297, 0.9336, 0.9297, 0.9336, 0.9297, 0.9336, 0.9297, 0.9492, 0.9336, 0.9492, 0.9336, 0.9492, 0.9336, 0.9492, 0.9336, 0.9492, 0.9336, 0.9492, 0.9336, 0.9492, 0.9336, 0.9492, 0.9336, 0.9492, 0.9336, 0.9492, 0.9336, 0.9492, 0.9336, 0.9492, 0.9336, 0.9492, 0.9336, 0.9492, 0.9336, 0.9492, 0.9336, 0.9492, 0.9336, 0.9492, 0.9336, 0.9492, 0.9336, 0.9492, 0.9336, 0.9492, 0.9336, 0.9492, 0.9336, 0.9492, 0.9336, 0.9492, 0.9336, 0.9492, 0.9336, 0.9492, 0.9336, 0.9492, 0.9336, 0.9492, 0.9336, 0.9492, 0.9336, 0.9492, 0.9336, 0.9492, 0.9336, 0.9492, 0.9336, 0.9492, 0.9336, 0.9492, 0.9336, 0.9492, 0.9336, 0.9492, 0.9336, 0.9492, 0.9336, 0.9492, 0.9336, 0.9492, 0.9336, 0.9492, 0.9336, 0.9492, 0.9336, 0.9336, 0.9297, 0.9336, 0.9297, 0.9336, 0.9297, 0.9336, 0.9297, 0.9336, 0.9297, 0.9336, 0.9297, 0.9336, 0.9297, 0.9336, 0.9297, 0.9336, 0.9297, 0.9336, 0.9297, 0.9336, 0.9297, 0.9336, 0.9297, 0.9336, 0.9297, 0.9336, 0.9297, 0.9336, 0.9297, 0.9336, 0.9297, 0.9336, 0.9297, 0.9336, 0.9297, 0.9336, 0.9297, 0.9336, 0.9297, 0.9336, 0.9297, 0.9336, 0.9297, 0.9336, 0.9297, 0.9336, 0.9297, 0.9336, 0.9297, 0.9336, 0.9297, 0.9336, 0.9297, 0.9336, 0.9297, 0.9336, 0.9297, 0.9336, 0.9297, 0.9336, 0.9297, 0.9336, 0.9297, 0.9336, 0.9297, 0.9336, 0.9297, 0.9336, 0.9297, 0.9336, 0.9297, 0.9336, 0.9297, 0.9336, 0.9297, 0.9336, 0.9297, 0.9336, 0.9297, 0.9336, 0.9297, 0.9336, 0.9297, 0.9336, 0.9297, 0.9336, 0.9297, 0.9336, 0.9297, 0.9336, 0.9297, 0.9336, 0.9297, 0.9336, 0.9297, 0.9336, 0.9297, 0.9336, 0.9297, 0.9336, 0.9297, 0.9336, 0.9297, 0.9336, 0.9297, 0.9336, 0.9297, 0.9336, 0.9297, 0.9336, 0.9297, 0.9336, 0.9297, 0.9336, 0.9297, 0.9336, 0.9297, 0.9336, 0.9297, 0.9336, 0.9297, 0.9336, 0.9297, 0.9336, 0.9297, 0.9336, 0.9297, 0.9336, 0.9297, 0.9336, 0.9297, 0.9336, 0.9297, 0.9336, 0.9297, 0.9336, 0.9297, 0.9336, 0.9297, 0.9336, 0.9297, 0.9336, 0.9297, 0.9336, 0.9297, 0.9336, 0.9297, 0.9336, 0.9297, 0.9336, 0.9297, 0.9336, 0.9297, 0.9336, 0.9297, 0.9336, 0.9297, 0.9336, 0.9297, 0.9336, 0.9297, 0.9336, 0.9297, 0.9336, 0.9297, 0.9336, 0.9297, 0.9336, 0.9297, 0.9336, 0.9297, 0.9336, 0.9297, 0.9336, 0.9297, 0.9336, 0.9297, 0.9336, 0.9297, 0.9336, 0.9297, 0.9336, 0.9297, 0.9258, 0.9336, 0.9258, 0.9336, 0.9258, 0.9336, 0.9258, 0.9336, 0.9336, 0.9297, 0.9336, 0.9297, 0.9336, 0.9297, 0.9336, 0.9297, 0.9336, 0.9297, 0.9336, 0.9297, 0.9336, 0.9297, 0.9336, 0.9297, 0.9336, 0.9297, 0.9336, 0.9297, 0.9336, 0.9297, 0.9336, 0.9297, 0.9258, 0.9336, 0.9258, 0.9336, 0.9258, 0.9336, 0.9258, 0.9336, 0.9258, 0.9336, 0.9258, 0.9336, 0.9258, 0.9336, 0.9258, 0.9336, 0.9258, 0.9336, 0.9258, 0.9336, 0.9258, 0.9336, 0.9258, 0.9336, 0.9258, 0.9336, 0.9258, 0.9336, 0.9258, 0.9336, 0.9258, 0.9336, 0.9258, 0.9336, 0.9258, 0.9336, 0.9258, 0.9336, 0.9258, 0.9336, 0.9258, 0.9336, 0.9258, 0.9336, 0.9258, 0.9336, 0.9258, 0.9336, 0.9258, 0.9336, 0.9258, 0.9336, 0.9258, 0.9336, 0.9258, 0.9336, 0.9258, 0.9336, 0.9258, 0.9336, 0.9258, 0.9336, 0.9258, 0.9336, 0.9258, 0.9336, 0.9258, 0.9336, 0.9258, 0.9336, 0.9258, 0.9336, 0.9258, 0.9336, 0.9258, 0.9336, 0.9258, 0.9336, 0.9258, 0.9336, 0.9258, 0.9336, 0.9258, 0.9336, 0.9258, 0.9336, 0.9258, 0.9336, 0.9258, 0.9336, 0.9258, 0.9336, 0.9258, 0.9336, 0.9258, 0.9336, 0.9336, 0.9297, 0.9336, 0.9297, 0.9336, 0.9297, 0.9336, 0.9297, 0.9336, 0.9297, 0.9336, 0.9297, 0.9336, 0.9297, 0.9336, 0.9297, 0.9336, 0.9297, 0.9336, 0.9297, 0.9336, 0.9297, 0.9336, 0.9297, 0.9336, 0.9297, 0.9336, 0.9297, 0.9336, 0.9297, 0.9336, 0.9297, 0.9492, 0.9336, 0.9492, 0.9336, 0.9492, 0.9336, 0.9492, 0.9336, 0.9492, 0.9336, 0.9492, 0.9336, 0.9492, 0.9336, 0.9492, 0.9336, 0.9492, 0.9336, 0.9492, 0.9336, 0.9492, 0.9336, 0.9492, 0.9336, 0.9492, 0.9336, 0.9492, 0.9336, 0.9492, 0.9336, 0.9492, 0.9336, 0.9492, 0.9336, 0.9492, 0.9336, 0.9492, 0.9336, 0.9492, 0.9336, 0.9492, 0.9336, 0.9492, 0.9336, 0.9492, 0.9336, 0.9492, 0.9336, 0.9492, 0.9336, 0.9492, 0.9336, 0.9492, 0.9336, 0.9492, 0.9336, 0.9492, 0.9336, 0.9492, 0.9336, 0.9492, 0.9336, 0.9492, 0.9336, 0.9492, 0.9336, 0.9492, 0.9336, 0.9492, 0.9336, 0.9492, 0.9336, 0.9492, 0.9336, 0.9492, 0.9336, 0.9492, 0.9336, 0.9492, 0.9336, 0.9492, 0.9336, 0.9492, 0.9336, 0.9492, 0.9336, 0.9492, 0.9336, 0.9492, 0.9336, 0.9492, 0.9336, 0.9492, 0.9336, 0.9492, 0.9336, 0.9492, 0.9336, 0.9492, 0.9336, 0.9492, 0.9336, 0.9492, 0.9336, 0.9492, 0.9336, 0.9492, 0.9336, 0.9492, 0.9336, 0.9492, 0.9336, 0.9492, 0.9336, 0.9492, 0.9336, 0.9492, 0.9336, 0.9492, 0.9336, 0.9492, 0.9336, 0.9492, 0.9336, 0.9492, 0.9336, 0.9492, 0.9336, 0.1836, 0.4258, 0.1836, 0.4258, 0.1836, 0.4258, 0.1836, 0.4258, 0.9492, 0.9336, 0.9492, 0.9336, 0.9492, 0.9336, 0.9492, 0.9336, 0.9492, 0.9336, 0.9492, 0.9336, 0.9492, 0.9336, 0.9492, 0.9336, 0.9492, 0.9336, 0.9492, 0.9336, 0.9492, 0.9336, 0.9492, 0.9336, 0.1836, 0.4258, 0.1836, 0.4258, 0.1836, 0.4258, 0.1836, 0.4258, 0.1836, 0.4258, 0.1836, 0.4258, 0.1836, 0.4258, 0.1836, 0.4258, 0.1836, 0.4258, 0.1836, 0.4258, 0.1836, 0.4258, 0.1836, 0.4258, 0.1836, 0.4258, 0.1836, 0.4258, 0.1836, 0.4258, 0.1836, 0.4258, 0.1836, 0.4258, 0.1836, 0.4258, 0.1836, 0.4258, 0.1836, 0.4258, 0.1836, 0.4258, 0.1836, 0.4258, 0.1836, 0.4258, 0.1836, 0.4258, 0.1836, 0.4258, 0.1836, 0.4258, 0.1836, 0.4258, 0.1836, 0.4258, 0.1836, 0.4258, 0.1836, 0.4258, 0.1836, 0.4258, 0.1836, 0.4258, 0.1836, 0.4258, 0.1836, 0.4258, 0.1836, 0.4258, 0.1836, 0.4258, 0.9492, 0.9336, 0.9492, 0.9336, 0.9492, 0.9336, 0.9492, 0.9336, 0.9492, 0.9336, 0.9492, 0.9336, 0.9492, 0.9336, 0.9492, 0.9336, 0.1836, 0.4258, 0.1836, 0.4258, 0.1836, 0.4258, 0.1836, 0.4258, 0.1836, 0.4258, 0.1836, 0.4258, 0.1836, 0.4258, 0.1836, 0.4258, 0.1836, 0.4258, 0.1836, 0.4258, 0.1836, 0.4258, 0.1836, 0.4258, 0.1836, 0.4258, 0.1836, 0.4258, 0.1836, 0.4258, 0.1836, 0.4258, 0.1836, 0.4258, 0.1836, 0.4258, 0.1836, 0.4258, 0.1836, 0.4258, 0.1836, 0.4258, 0.1836, 0.4258, 0.1836, 0.4258, 0.1836, 0.4258, 0.1836, 0.4258, 0.1836, 0.4258, 0.1836, 0.4258, 0.1836, 0.4258, 0.1836, 0.4258, 0.1836, 0.4258, 0.1836, 0.4258, 0.1836, 0.4258, 0.1836, 0.4258, 0.1836, 0.4258, 0.1836, 0.4258, 0.1836, 0.4258, 0.1836, 0.4258, 0.1836, 0.4258, 0.1836, 0.4258, 0.1836, 0.4258, 0.1836, 0.4258, 0.1836, 0.4258, 0.1836, 0.4258, 0.1836, 0.4258, 0.1836, 0.4258, 0.1836, 0.4258, 0.1836, 0.4258, 0.1836, 0.4258, 0.1836, 0.4258, 0.1836, 0.4258, 0.1836, 0.4258, 0.1836, 0.4258, 0.1836, 0.4258, 0.1836, 0.4258, 0.1836, 0.4258, 0.1836, 0.4258, 0.1836, 0.4258, 0.1836, 0.4258, 0.1836, 0.4258, 0.1836, 0.4258, 0.9219, 0.9297, 0.9219, 0.9297, 0.9219, 0.9297, 0.9219, 0.9297, 0.9219, 0.9297, 0.9219, 0.9297, 0.9219, 0.9297, 0.9219, 0.9297, 0.9219, 0.9297, 0.9219, 0.9297, 0.9219, 0.9297, 0.9219, 0.9297, 0.9336, 0.9297, 0.9336, 0.9297, 0.9336, 0.9297, 0.9336, 0.9297, 0.9336, 0.9297, 0.9336, 0.9297, 0.9336, 0.9297, 0.9336, 0.9297, 0.9336, 0.9297, 0.9336, 0.9297, 0.9336, 0.9297, 0.9336, 0.9297, 0.9219, 0.9297, 0.9219, 0.9297, 0.9219, 0.9297, 0.9219, 0.9297, 0.9219, 0.9297, 0.9219, 0.9297, 0.9219, 0.9297, 0.9219, 0.9297, 0.9219, 0.9297, 0.9219, 0.9297, 0.9219, 0.9297, 0.9219, 0.9297, 0.9219, 0.9297, 0.9219, 0.9297, 0.9219, 0.9297, 0.9219, 0.9297, 0.9219, 0.9297, 0.9219, 0.9297, 0.9219, 0.9297, 0.9219, 0.9297, 0.9219, 0.9297, 0.9219, 0.9297, 0.9219, 0.9297, 0.9219, 0.9297, 0.1836, 0.4258, 0.1836, 0.4258, 0.1836, 0.4258, 0.1836, 0.4258, 0.1836, 0.4258, 0.1836, 0.4258, 0.1836, 0.4258, 0.1836, 0.4258, 0.1836, 0.4258, 0.1836, 0.4258, 0.1836, 0.4258, 0.1836, 0.4258, 0.1836, 0.4258, 0.1836, 0.4258, 0.1836, 0.4258, 0.1836, 0.4258, 0.1836, 0.4258, 0.1836, 0.4258, 0.1836, 0.4258, 0.1836, 0.4258, 0.1836, 0.4258, 0.1836, 0.4258, 0.1836, 0.4258, 0.1836, 0.4258, 0.07031, 0.9258, 0.07031, 0.9258, 0.07031, 0.9258, 0.07031, 0.9258, 0.9297, 0.9453, 0.9297, 0.9453, 0.9297, 0.9453, 0.9297, 0.9453, 0.07031, 0.9258, 0.07031, 0.9258, 0.07031, 0.9258, 0.07031, 0.9258, 0.9297, 0.9453, 0.9297, 0.9453, 0.9297, 0.9453, 0.9297, 0.9453, 0.9297, 0.9453, 0.9297, 0.9453, 0.9297, 0.9453, 0.9297, 0.9453, 0.9297, 0.9453, 0.9297, 0.9453, 0.9297, 0.9453, 0.9297, 0.9453, 0.07031, 0.9258, 0.07031, 0.9258, 0.07031, 0.9258, 0.07031, 0.9258, 0.9297, 0.9453, 0.9297, 0.9453, 0.9297, 0.9453, 0.9297, 0.9453, 0.07031, 0.9258, 0.07031, 0.9258, 0.07031, 0.9258, 0.07031, 0.9258, 0.07031, 0.9258, 0.07031, 0.9258, 0.07031, 0.9258, 0.07031, 0.9258, 0.1836, 0.4258, 0.1836, 0.4258, 0.1836, 0.4258, 0.1836, 0.4258, 0.1836, 0.4258, 0.1836, 0.4258, 0.1836, 0.4258, 0.1836, 0.4258, 0.1836, 0.4258, 0.1836, 0.4258, 0.1836, 0.4258, 0.1836, 0.4258, 0.1836, 0.4258, 0.1836, 0.4258, 0.1836, 0.4258, 0.1836, 0.4258])
me_cube_002.materials.append(mat_material)
me_cube_002.use_mirror_vertex_groups = False
me_cube_002.update()
me_cube_003 = bpy.data.meshes.new('Cube.003')
me_cube_003.from_pydata([(0.1539, 0.09514, 0.9086), (0.05321, 0.09514, 0.406), (0.1539, -0.09514, 0.8969), (0.01294, -0.09514, 0.4028), (0.0, 0.09514, 0.406), (0.0, -0.1105, 0.8969), (0.0, -0.09514, 0.4028), (0.0, 0.1063, 0.9086), (0.1539, 0.09514, 0.7454), (0.1749, 0.09514, 0.5806), (0.1539, -0.09514, 0.7422), (0.1749, -0.09514, 0.5775), (0.0, -0.1304, 0.7422), (0.0, -0.1512, 0.5775), (0.0, 0.1063, 0.7454), (0.0, 0.1218, 0.5806), (0.1893, 0.1279, 0.4502), (0.1804, -0.1178, 0.4459), (-8.562e-05, -0.1496, 0.4459), (-0.0004452, 0.1639, 0.4502), (0.1537, 0.09514, 0.4496), (0.04642, 0.09514, 0.406), (0.1537, -0.09514, 0.4465), (0.006155, -0.09514, 0.4028), (0.1287, 0.07248, 0.3704), (0.0306, 0.07248, 0.369), (0.1282, -0.06997, 0.3681), (0.03069, -0.06997, 0.3668), (0.1265, 0.06939, 0.2542), (0.03575, 0.06939, 0.2542), (0.126, -0.06229, 0.2542), (0.03583, -0.06229, 0.2542), (0.1265, 0.06939, 0.2235), (0.03575, 0.06939, 0.2235), (0.126, -0.06229, 0.2235), (0.03583, -0.06229, 0.2235), (0.1265, 0.06939, 0.1946), (0.03575, 0.06939, 0.1946), (0.126, -0.06229, 0.1946), (0.03583, -0.06229, 0.1946), (0.1167, 0.05528, 0.06567), (0.04847, 0.05528, 0.06567), (0.1163, -0.04818, 0.06567), (0.04552, -0.04818, 0.06567), (0.1167, 0.05528, 0.001015), (0.04847, 0.05528, 0.001015), (0.1163, -0.04818, 0.001015), (0.04807, -0.04818, 0.001015), (0.1163, -0.1169, 0.04977), (0.04552, -0.1169, 0.04977), (0.1163, -0.1169, 0.001015), (0.04588, -0.1169, 0.001015), (0.1161, -0.1529, 0.03069), (0.04524, -0.1529, 0.03069), (0.1161, -0.1519, 0.001015), (0.04524, -0.1519, 0.001015), (0.1247, -0.06053, 0.07991), (0.1252, 0.06763, 0.07991), (0.03701, -0.06053, 0.07991), (0.04006, 0.06763, 0.07991), (0.2163, 0.07158, 0.9021), (0.2163, -0.07158, 0.8997), (0.2163, 0.07158, 0.7857), (0.2163, -0.07158, 0.7833), (0.3896, 0.056, 0.8892), (0.3896, -0.056, 0.8873), (0.3896, 0.056, 0.7981), (0.3896, -0.056, 0.7962), (0.4244, 0.056, 0.8892), (0.4244, -0.056, 0.8873), (0.4244, 0.056, 0.7981), (0.4244, -0.056, 0.7962), (0.4627, 0.056, 0.8892), (0.4627, -0.056, 0.8873), (0.4627, 0.056, 0.7981), (0.4627, -0.056, 0.7962), (0.5724, 0.02982, 0.8674), (0.5724, -0.02982, 0.8664), (0.5724, 0.02982, 0.8189), (0.5724, -0.02982, 0.8179), (0.5908, 0.009916, 0.8802), (0.5908, -0.04519, 0.8787), (0.5908, 0.04519, 0.8067), (0.5908, -0.04519, 0.8052), (0.6779, 0.009916, 0.8802), (0.6779, -0.04519, 0.8787), (0.6779, 0.04519, 0.8067), (0.6779, -0.04519, 0.8052), (0.07349, 0.07165, 0.9216), (0.07349, -0.07238, 0.9192), (0.0, 0.07165, 0.9216), (0.0, -0.07238, 0.9192), (0.07349, 0.07098, 0.9615), (0.07349, -0.07304, 0.9591), (0.0, 0.07098, 0.9615), (0.0, -0.07304, 0.9591), (0.1639, 0.1484, 1.01), (0.1639, -0.1554, 1.005), (0.0, 0.1484, 1.01), (0.0, -0.1554, 1.005), (0.1639, 0.1421, 1.392), (0.1639, -0.1618, 1.387), (0.0, 0.1421, 1.392), (0.0, -0.1618, 1.387), (0.0, 0.1889, 1.12), (0.0, 0.1862, 1.283), (0.2131, 0.1889, 1.12), (0.2131, 0.1862, 1.283), (0.2131, -0.2022, 1.277), (0.2131, -0.1995, 1.114), (0.0, -0.2022, 1.277), (0.0, -0.1995, 1.114), (0.1794, 0.106, 0.5387), (0.1794, -0.1055, 0.5352), (0.0, -0.1483, 0.5352), (0.0, 0.1423, 0.5387), (0.1764, 0.1084, 0.4991), (0.1764, -0.1052, 0.4955), (0.0, -0.1406, 0.4955), (0.0, 0.1414, 0.4991), (0.1915, 0.1152, 0.5381), (0.1915, -0.1147, 0.5335), (0.0, 0.1572, 0.5389), (0.0, -0.1631, 0.5336), (0.1878, 0.1185, 0.4985), (0.188, -0.1149, 0.4938), (0.0, -0.1554, 0.4939), (0.0, 0.1564, 0.4993), (0.2131, 0.009721, 1.157), (0.2131, 0.009494, 1.243), (0.2131, -0.02304, 1.24), (0.2131, -0.02281, 1.154), (0.2442, 0.009721, 1.157), (0.2442, 0.009494, 1.243), (0.2442, -0.02304, 1.24), (0.2442, -0.02281, 1.154), (0.1436, -0.2013, 1.224), (0.1436, -0.2004, 1.167), (0.06956, -0.2013, 1.224), (0.06956, -0.2004, 1.167), (0.1066, -0.2004, 1.167), (0.1066, -0.2013, 1.224), (0.1436, -0.2103, 1.224), (0.1436, -0.2094, 1.167), (0.06956, -0.2094, 1.167), (0.06956, -0.2103, 1.224), (0.1066, -0.2094, 1.167), (0.1066, -0.2103, 1.224), (0.1639, 0.1421, 1.392), (0.1639, -0.1618, 1.387), (0.0, 0.1421, 1.392), (0.0, -0.1618, 1.387), (0.0, 0.1862, 1.283), (0.2131, 0.1862, 1.283), (0.2131, -0.2022, 1.277), (0.0, -0.2022, 1.277), (0.1425, 0.093, 0.09032), (0.1418, -0.08591, 0.09032), (0.01933, -0.08591, 0.09032), (0.02318, 0.093, 0.09032), (0.1361, 0.08346, 0.1623), (0.1355, -0.07637, 0.1623), (0.02605, -0.07637, 0.1623), (0.02729, 0.08346, 0.1623), (0.1345, -0.07699, 0.3112), (0.1351, 0.08179, 0.3125), (0.02581, -0.07699, 0.3104), (0.02571, 0.08179, 0.3117), (0.5619, -0.06411, 0.7895), (0.5619, -0.06411, 0.8938), (0.5619, 0.06411, 0.8959), (0.5619, 0.06411, 0.7916), (0.2766, -0.06507, 0.7887), (0.2766, -0.06507, 0.8945), (0.2766, 0.06507, 0.8967), (0.2766, 0.06507, 0.7908), (0.538, -0.06216, 0.8922), (0.538, 0.06216, 0.8943), (0.538, -0.06216, 0.7911), (0.538, 0.06216, 0.7932), (0.1399, -0.0831, 0.1115), (0.0213, -0.0831, 0.1115), (0.02439, 0.0902, 0.1115), (0.1406, 0.0902, 0.1115)], [], [(4, 1, 3, 6), (2, 10, 63, 61), (14, 7, 0, 8), (0, 7, 90, 88), (10, 2, 5, 12), (113, 11, 13, 114), (11, 10, 12, 13), (115, 15, 9, 112), (15, 14, 8, 9), (112, 9, 11, 113), (9, 8, 10, 11), (16, 17, 22, 20), (4, 19, 16, 1), (3, 17, 18, 6), (23, 21, 25, 27), (1, 16, 20, 21), (3, 1, 21, 23), (17, 3, 23, 22), (165, 164, 30, 28), (21, 20, 24, 25), (20, 22, 26, 24), (22, 23, 27, 26), (30, 31, 35, 34), (164, 166, 31, 30), (166, 167, 29, 31), (167, 165, 28, 29), (35, 33, 37, 39), (31, 29, 33, 35), (29, 28, 32, 33), (28, 30, 34, 32), (57, 56, 42, 40), (33, 32, 36, 37), (32, 34, 38, 36), (34, 35, 39, 38), (43, 41, 45, 47), (56, 58, 43, 42), (58, 59, 41, 43), (59, 57, 40, 41), (45, 44, 46, 47), (41, 40, 44, 45), (40, 42, 46, 44), (46, 42, 48, 50), (50, 48, 52, 54), (43, 47, 51, 49), (47, 46, 50, 51), (42, 43, 49, 48), (52, 53, 55, 54), (51, 50, 54, 55), (49, 51, 55, 53), (48, 49, 53, 52), (159, 156, 57, 59), (158, 159, 59, 58), (157, 158, 58, 56), (156, 157, 56, 57), (173, 172, 67, 65), (10, 8, 62, 63), (8, 0, 60, 62), (0, 2, 61, 60), (65, 67, 71, 69), (174, 173, 65, 64), (172, 175, 66, 67), (175, 174, 64, 66), (71, 70, 74, 75), (64, 65, 69, 68), (67, 66, 70, 71), (66, 64, 68, 70), (169, 168, 79, 77), (70, 68, 72, 74), (69, 71, 75, 73), (68, 69, 73, 72), (77, 79, 83, 81), (170, 169, 77, 76), (168, 171, 78, 79), (171, 170, 76, 78), (81, 83, 87, 85), (76, 77, 81, 80), (79, 78, 82, 83), (78, 76, 80, 82), (86, 84, 85, 87), (80, 81, 85, 84), (83, 82, 86, 87), (82, 80, 84, 86), (91, 89, 93, 95), (2, 0, 88, 89), (5, 2, 89, 91), (92, 94, 98, 96), (89, 88, 92, 93), (88, 90, 94, 92), (108, 107, 100, 101), (95, 93, 97, 99), (93, 92, 96, 97), (100, 102, 103, 101), (107, 105, 102, 100), (110, 108, 101, 103), (99, 97, 109, 111), (111, 109, 108, 110), (96, 98, 104, 106), (106, 104, 105, 107), (97, 96, 106, 109), (109, 106, 107, 108), (112, 113, 121, 120), (113, 114, 123, 121), (116, 119, 127, 124), (17, 117, 118, 18), (19, 119, 116, 16), (16, 116, 117, 17), (124, 120, 121, 125), (127, 122, 120, 124), (125, 121, 123, 126), (117, 116, 124, 125), (118, 117, 125, 126), (115, 112, 120, 122), (131, 130, 129, 128), (135, 132, 133, 134), (131, 128, 132, 135), (128, 129, 133, 132), (129, 130, 134, 133), (130, 131, 135, 134), (140, 141, 136, 137), (139, 138, 141, 140), (146, 143, 142, 147), (144, 146, 147, 145), (141, 138, 145, 147), (138, 139, 144, 145), (140, 137, 143, 146), (139, 140, 146, 144), (137, 136, 142, 143), (136, 141, 147, 142), (154, 153, 148, 149), (148, 150, 151, 149), (153, 152, 150, 148), (155, 154, 149, 151), (183, 180, 157, 156), (180, 181, 158, 157), (181, 182, 159, 158), (182, 183, 156, 159), (37, 36, 160, 163), (39, 37, 163, 162), (38, 39, 162, 161), (36, 38, 161, 160), (25, 24, 165, 167), (27, 25, 167, 166), (26, 27, 166, 164), (24, 26, 164, 165), (179, 177, 170, 171), (178, 179, 171, 168), (177, 176, 169, 170), (176, 178, 168, 169), (62, 60, 174, 175), (63, 62, 175, 172), (60, 61, 173, 174), (61, 63, 172, 173), (73, 75, 178, 176), (72, 73, 176, 177), (75, 74, 179, 178), (74, 72, 177, 179), (163, 160, 183, 182), (162, 163, 182, 181), (161, 162, 181, 180), (160, 161, 180, 183)])
_uv = me_cube_003.uv_layers.new(name='UVMap')
_uv.uv.foreach_set('vector', [0.9336, 0.9297, 0.9336, 0.9297, 0.9336, 0.9297, 0.9336, 0.9297, 0.9492, 0.9336, 0.9492, 0.9336, 0.9492, 0.9336, 0.9492, 0.9336, 0.9492, 0.9336, 0.9492, 0.9336, 0.9492, 0.9336, 0.9492, 0.9336, 0.9492, 0.9336, 0.9492, 0.9336, 0.9492, 0.9336, 0.9492, 0.9336, 0.9492, 0.9336, 0.9492, 0.9336, 0.9492, 0.9336, 0.9492, 0.9336, 0.9492, 0.9336, 0.9492, 0.9336, 0.9492, 0.9336, 0.9492, 0.9336, 0.9492, 0.9336, 0.9492, 0.9336, 0.9492, 0.9336, 0.9492, 0.9336, 0.9492, 0.9336, 0.9492, 0.9336, 0.9492, 0.9336, 0.9492, 0.9336, 0.9492, 0.9336, 0.9492, 0.9336, 0.9492, 0.9336, 0.9492, 0.9336, 0.9492, 0.9336, 0.9492, 0.9336, 0.9492, 0.9336, 0.9492, 0.9336, 0.9492, 0.9336, 0.9492, 0.9336, 0.9492, 0.9336, 0.9492, 0.9336, 0.9336, 0.9297, 0.9336, 0.9297, 0.9336, 0.9297, 0.9336, 0.9297, 0.9336, 0.9297, 0.9336, 0.9297, 0.9336, 0.9297, 0.9336, 0.9297, 0.9336, 0.9297, 0.9336, 0.9297, 0.9336, 0.9297, 0.9336, 0.9297, 0.9336, 0.9297, 0.9336, 0.9297, 0.9336, 0.9297, 0.9336, 0.9297, 0.9336, 0.9297, 0.9336, 0.9297, 0.9336, 0.9297, 0.9336, 0.9297, 0.9336, 0.9297, 0.9336, 0.9297, 0.9336, 0.9297, 0.9336, 0.9297, 0.9336, 0.9297, 0.9336, 0.9297, 0.9336, 0.9297, 0.9336, 0.9297, 0.9336, 0.9297, 0.9336, 0.9297, 0.9336, 0.9297, 0.9336, 0.9297, 0.9336, 0.9297, 0.9336, 0.9297, 0.9336, 0.9297, 0.9336, 0.9297, 0.9336, 0.9297, 0.9336, 0.9297, 0.9336, 0.9297, 0.9336, 0.9297, 0.9336, 0.9297, 0.9336, 0.9297, 0.9336, 0.9297, 0.9336, 0.9297, 0.9336, 0.9297, 0.9336, 0.9297, 0.9336, 0.9297, 0.9336, 0.9297, 0.9336, 0.9297, 0.9336, 0.9297, 0.9336, 0.9297, 0.9336, 0.9297, 0.9336, 0.9297, 0.9336, 0.9297, 0.9336, 0.9297, 0.9336, 0.9297, 0.9336, 0.9297, 0.9336, 0.9297, 0.9336, 0.9297, 0.9336, 0.9297, 0.9336, 0.9297, 0.9336, 0.9297, 0.9336, 0.9297, 0.9336, 0.9297, 0.9336, 0.9297, 0.9336, 0.9297, 0.9336, 0.9297, 0.9336, 0.9297, 0.9336, 0.9297, 0.9336, 0.9297, 0.9336, 0.9297, 0.9336, 0.9297, 0.9336, 0.9297, 0.9336, 0.9297, 0.9336, 0.9297, 0.9336, 0.9297, 0.9336, 0.9297, 0.9336, 0.9297, 0.9336, 0.9297, 0.9336, 0.9297, 0.9336, 0.9297, 0.9336, 0.9297, 0.9336, 0.9297, 0.9336, 0.9297, 0.9336, 0.9297, 0.9336, 0.9297, 0.9336, 0.9297, 0.9336, 0.9297, 0.9336, 0.9297, 0.9336, 0.9297, 0.9336, 0.9297, 0.9336, 0.9297, 0.9258, 0.9336, 0.9258, 0.9336, 0.9258, 0.9336, 0.9258, 0.9336, 0.9336, 0.9297, 0.9336, 0.9297, 0.9336, 0.9297, 0.9336, 0.9297, 0.9336, 0.9297, 0.9336, 0.9297, 0.9336, 0.9297, 0.9336, 0.9297, 0.9336, 0.9297, 0.9336, 0.9297, 0.9336, 0.9297, 0.9336, 0.9297, 0.9258, 0.9336, 0.9258, 0.9336, 0.9258, 0.9336, 0.9258, 0.9336, 0.9258, 0.9336, 0.9258, 0.9336, 0.9258, 0.9336, 0.9258, 0.9336, 0.9258, 0.9336, 0.9258, 0.9336, 0.9258, 0.9336, 0.9258, 0.9336, 0.9258, 0.9336, 0.9258, 0.9336, 0.9258, 0.9336, 0.9258, 0.9336, 0.9258, 0.9336, 0.9258, 0.9336, 0.9258, 0.9336, 0.9258, 0.9336, 0.9258, 0.9336, 0.9258, 0.9336, 0.9258, 0.9336, 0.9258, 0.9336, 0.9258, 0.9336, 0.9258, 0.9336, 0.9258, 0.9336, 0.9258, 0.9336, 0.9258, 0.9336, 0.9258, 0.9336, 0.9258, 0.9336, 0.9258, 0.9336, 0.9258, 0.9336, 0.9258, 0.9336, 0.9258, 0.9336, 0.9258, 0.9336, 0.9258, 0.9336, 0.9258, 0.9336, 0.9258, 0.9336, 0.9258, 0.9336, 0.9258, 0.9336, 0.9258, 0.9336, 0.9258, 0.9336, 0.9258, 0.9336, 0.9258, 0.9336, 0.9258, 0.9336, 0.9258, 0.9336, 0.9258, 0.9336, 0.9336, 0.9297, 0.9336, 0.9297, 0.9336, 0.9297, 0.9336, 0.9297, 0.9336, 0.9297, 0.9336, 0.9297, 0.9336, 0.9297, 0.9336, 0.9297, 0.9336, 0.9297, 0.9336, 0.9297, 0.9336, 0.9297, 0.9336, 0.9297, 0.9336, 0.9297, 0.9336, 0.9297, 0.9336, 0.9297, 0.9336, 0.9297, 0.9492, 0.9336, 0.9492, 0.9336, 0.9492, 0.9336, 0.9492, 0.9336, 0.9492, 0.9336, 0.9492, 0.9336, 0.9492, 0.9336, 0.9492, 0.9336, 0.9492, 0.9336, 0.9492, 0.9336, 0.9492, 0.9336, 0.9492, 0.9336, 0.9492, 0.9336, 0.9492, 0.9336, 0.9492, 0.9336, 0.9492, 0.9336, 0.9492, 0.9336, 0.9492, 0.9336, 0.9492, 0.9336, 0.9492, 0.9336, 0.9492, 0.9336, 0.9492, 0.9336, 0.9492, 0.9336, 0.9492, 0.9336, 0.9492, 0.9336, 0.9492, 0.9336, 0.9492, 0.9336, 0.9492, 0.9336, 0.9492, 0.9336, 0.9492, 0.9336, 0.9492, 0.9336, 0.9492, 0.9336, 0.9492, 0.9336, 0.9492, 0.9336, 0.9492, 0.9336, 0.9492, 0.9336, 0.9492, 0.9336, 0.9492, 0.9336, 0.9492, 0.9336, 0.9492, 0.9336, 0.9492, 0.9336, 0.9492, 0.9336, 0.9492, 0.9336, 0.9492, 0.9336, 0.9492, 0.9336, 0.9492, 0.9336, 0.9492, 0.9336, 0.9492, 0.9336, 0.9492, 0.9336, 0.9492, 0.9336, 0.9492, 0.9336, 0.9492, 0.9336, 0.9492, 0.9336, 0.9492, 0.9336, 0.9492, 0.9336, 0.9492, 0.9336, 0.9492, 0.9336, 0.9492, 0.9336, 0.9492, 0.9336, 0.9492, 0.9336, 0.9492, 0.9336, 0.9492, 0.9336, 0.9492, 0.9336, 0.9492, 0.9336, 0.1836, 0.4258, 0.1836, 0.4258, 0.1836, 0.4258, 0.1836, 0.4258, 0.9492, 0.9336, 0.9492, 0.9336, 0.9492, 0.9336, 0.9492, 0.9336, 0.9492, 0.9336, 0.9492, 0.9336, 0.9492, 0.9336, 0.9492, 0.9336, 0.9492, 0.9336, 0.9492, 0.9336, 0.9492, 0.9336, 0.9492, 0.9336, 0.1836, 0.4258, 0.1836, 0.4258, 0.1836, 0.4258, 0.1836, 0.4258, 0.1836, 0.4258, 0.1836, 0.4258, 0.1836, 0.4258, 0.1836, 0.4258, 0.1836, 0.4258, 0.1836, 0.4258, 0.1836, 0.4258, 0.1836, 0.4258, 0.1836, 0.4258, 0.1836, 0.4258, 0.1836, 0.4258, 0.1836, 0.4258, 0.1836, 0.4258, 0.1836, 0.4258, 0.1836, 0.4258, 0.1836, 0.4258, 0.1836, 0.4258, 0.1836, 0.4258, 0.1836, 0.4258, 0.1836, 0.4258, 0.1836, 0.4258, 0.1836, 0.4258, 0.1836, 0.4258, 0.1836, 0.4258, 0.1836, 0.4258, 0.1836, 0.4258, 0.1836, 0.4258, 0.1836, 0.4258, 0.1836, 0.4258, 0.1836, 0.4258, 0.1836, 0.4258, 0.1836, 0.4258, 0.9492, 0.9336, 0.9492, 0.9336, 0.9492, 0.9336, 0.9492, 0.9336, 0.9492, 0.9336, 0.9492, 0.9336, 0.9492, 0.9336, 0.9492, 0.9336, 0.1836, 0.4258, 0.1836, 0.4258, 0.1836, 0.4258, 0.1836, 0.4258, 0.1836, 0.4258, 0.1836, 0.4258, 0.1836, 0.4258, 0.1836, 0.4258, 0.1836, 0.4258, 0.1836, 0.4258, 0.1836, 0.4258, 0.1836, 0.4258, 0.1836, 0.4258, 0.1836, 0.4258, 0.1836, 0.4258, 0.1836, 0.4258, 0.1836, 0.4258, 0.1836, 0.4258, 0.1836, 0.4258, 0.1836, 0.4258, 0.1836, 0.4258, 0.1836, 0.4258, 0.1836, 0.4258, 0.1836, 0.4258, 0.1836, 0.4258, 0.1836, 0.4258, 0.1836, 0.4258, 0.1836, 0.4258, 0.1836, 0.4258, 0.1836, 0.4258, 0.1836, 0.4258, 0.1836, 0.4258, 0.1836, 0.4258, 0.1836, 0.4258, 0.1836, 0.4258, 0.1836, 0.4258, 0.1836, 0.4258, 0.1836, 0.4258, 0.1836, 0.4258, 0.1836, 0.4258, 0.1836, 0.4258, 0.1836, 0.4258, 0.1836, 0.4258, 0.1836, 0.4258, 0.1836, 0.4258, 0.1836, 0.4258, 0.1836, 0.4258, 0.1836, 0.4258, 0.1836, 0.4258, 0.1836, 0.4258, 0.1836, 0.4258, 0.1836, 0.4258, 0.1836, 0.4258, 0.1836, 0.4258, 0.1836, 0.4258, 0.1836, 0.4258, 0.1836, 0.4258, 0.1836, 0.4258, 0.1836, 0.4258, 0.1836, 0.4258, 0.9219, 0.9297, 0.9219, 0.9297, 0.9219, 0.9297, 0.9219, 0.9297, 0.9219, 0.9297, 0.9219, 0.9297, 0.9219, 0.9297, 0.9219, 0.9297, 0.9219, 0.9297, 0.9219, 0.9297, 0.9219, 0.9297, 0.9219, 0.9297, 0.1992, 0.5781, 0.1992, 0.5781, 0.1992, 0.5781, 0.1992, 0.5781, 0.1992, 0.5781, 0.1992, 0.5781, 0.1992, 0.5781, 0.1992, 0.5781, 0.1992, 0.5781, 0.1992, 0.5781, 0.1992, 0.5781, 0.1992, 0.5781, 0.9219, 0.9297, 0.9219, 0.9297, 0.9219, 0.9297, 0.9219, 0.9297, 0.9219, 0.9297, 0.9219, 0.9297, 0.9219, 0.9297, 0.9219, 0.9297, 0.9219, 0.9297, 0.9219, 0.9297, 0.9219, 0.9297, 0.9219, 0.9297, 0.9219, 0.9297, 0.9219, 0.9297, 0.9219, 0.9297, 0.9219, 0.9297, 0.9219, 0.9297, 0.9219, 0.9297, 0.9219, 0.9297, 0.9219, 0.9297, 0.9219, 0.9297, 0.9219, 0.9297, 0.9219, 0.9297, 0.9219, 0.9297, 0.1836, 0.4258, 0.1836, 0.4258, 0.1836, 0.4258, 0.1836, 0.4258, 0.1836, 0.4258, 0.1836, 0.4258, 0.1836, 0.4258, 0.1836, 0.4258, 0.1836, 0.4258, 0.1836, 0.4258, 0.1836, 0.4258, 0.1836, 0.4258, 0.1836, 0.4258, 0.1836, 0.4258, 0.1836, 0.4258, 0.1836, 0.4258, 0.1836, 0.4258, 0.1836, 0.4258, 0.1836, 0.4258, 0.1836, 0.4258, 0.1836, 0.4258, 0.1836, 0.4258, 0.1836, 0.4258, 0.1836, 0.4258, 0.07031, 0.9258, 0.07031, 0.9258, 0.07031, 0.9258, 0.07031, 0.9258, 0.9297, 0.9453, 0.9297, 0.9453, 0.9297, 0.9453, 0.9297, 0.9453, 0.07031, 0.9258, 0.07031, 0.9258, 0.07031, 0.9258, 0.07031, 0.9258, 0.9297, 0.9453, 0.9297, 0.9453, 0.9297, 0.9453, 0.9297, 0.9453, 0.9297, 0.9453, 0.9297, 0.9453, 0.9297, 0.9453, 0.9297, 0.9453, 0.9297, 0.9453, 0.9297, 0.9453, 0.9297, 0.9453, 0.9297, 0.9453, 0.07031, 0.9258, 0.07031, 0.9258, 0.07031, 0.9258, 0.07031, 0.9258, 0.9297, 0.9453, 0.9297, 0.9453, 0.9297, 0.9453, 0.9297, 0.9453, 0.07031, 0.9258, 0.07031, 0.9258, 0.07031, 0.9258, 0.07031, 0.9258, 0.07031, 0.9258, 0.07031, 0.9258, 0.07031, 0.9258, 0.07031, 0.9258, 0.1836, 0.4258, 0.1836, 0.4258, 0.1836, 0.4258, 0.1836, 0.4258, 0.1836, 0.4258, 0.1836, 0.4258, 0.1836, 0.4258, 0.1836, 0.4258, 0.1836, 0.4258, 0.1836, 0.4258, 0.1836, 0.4258, 0.1836, 0.4258, 0.1836, 0.4258, 0.1836, 0.4258, 0.1836, 0.4258, 0.1836, 0.4258, 0.1914, 0.5742, 0.1914, 0.5742, 0.1914, 0.5742, 0.1914, 0.5742, 0.1914, 0.5742, 0.1914, 0.5742, 0.1914, 0.5742, 0.1914, 0.5742, 0.1914, 0.5742, 0.1914, 0.5742, 0.1914, 0.5742, 0.1914, 0.5742, 0.1914, 0.5742, 0.1914, 0.5742, 0.1914, 0.5742, 0.1914, 0.5742, 0.9336, 0.9297, 0.9336, 0.9297, 0.9336, 0.9297, 0.9336, 0.9297, 0.9336, 0.9297, 0.9336, 0.9297, 0.9336, 0.9297, 0.9336, 0.9297, 0.9336, 0.9297, 0.9336, 0.9297, 0.9336, 0.9297, 0.9336, 0.9297, 0.9336, 0.9297, 0.9336, 0.9297, 0.9336, 0.9297, 0.9336, 0.9297, 0.9336, 0.9297, 0.9336, 0.9297, 0.9336, 0.9297, 0.9336, 0.9297, 0.9336, 0.9297, 0.9336, 0.9297, 0.9336, 0.9297, 0.9336, 0.9297, 0.9336, 0.9297, 0.9336, 0.9297, 0.9336, 0.9297, 0.9336, 0.9297, 0.9336, 0.9297, 0.9336, 0.9297, 0.9336, 0.9297, 0.9336, 0.9297, 0.2109, 0.5664, 0.2109, 0.5664, 0.2109, 0.5664, 0.2109, 0.5664, 0.2109, 0.5664, 0.2109, 0.5664, 0.2109, 0.5664, 0.2109, 0.5664, 0.2109, 0.5664, 0.2109, 0.5664, 0.2109, 0.5664, 0.2109, 0.5664, 0.2109, 0.5664, 0.2109, 0.5664, 0.2109, 0.5664, 0.2109, 0.5664, 0.9492, 0.9336, 0.9492, 0.9336, 0.9492, 0.9336, 0.9492, 0.9336, 0.9492, 0.9336, 0.9492, 0.9336, 0.9492, 0.9336, 0.9492, 0.9336, 0.9492, 0.9336, 0.9492, 0.9336, 0.9492, 0.9336, 0.9492, 0.9336, 0.9492, 0.9336, 0.9492, 0.9336, 0.9492, 0.9336, 0.9492, 0.9336, 0.9492, 0.9336, 0.9492, 0.9336, 0.9492, 0.9336, 0.9492, 0.9336, 0.9492, 0.9336, 0.9492, 0.9336, 0.9492, 0.9336, 0.9492, 0.9336, 0.9492, 0.9336, 0.9492, 0.9336, 0.9492, 0.9336, 0.9492, 0.9336, 0.9492, 0.9336, 0.9492, 0.9336, 0.9492, 0.9336, 0.9492, 0.9336, 0.9336, 0.9297, 0.9336, 0.9297, 0.9336, 0.9297, 0.9336, 0.9297, 0.9336, 0.9297, 0.9336, 0.9297, 0.9336, 0.9297, 0.9336, 0.9297, 0.9336, 0.9297, 0.9336, 0.9297, 0.9336, 0.9297, 0.9336, 0.9297, 0.9336, 0.9297, 0.9336, 0.9297, 0.9336, 0.9297, 0.9336, 0.9297])
me_cube_003.materials.append(mat_material)
me_cube_003.use_mirror_vertex_groups = False
me_cube_003.update()
me_cube_004 = bpy.data.meshes.new('Cube.004')
me_cube_004.from_pydata([(0.1539, 0.09514, 0.9086), (0.04664, 0.09514, 0.406), (0.1539, -0.09514, 0.8969), (0.006369, -0.09514, 0.4028), (0.0, 0.09514, 0.406), (0.0, -0.1105, 0.8969), (0.0, -0.09514, 0.4028), (0.0, 0.1063, 0.9086), (0.1539, 0.09514, 0.7454), (0.1749, 0.09514, 0.5806), (0.1539, -0.09514, 0.7422), (0.1749, -0.09514, 0.5775), (0.0, -0.1304, 0.7422), (0.0, -0.1512, 0.5775), (0.0, 0.1063, 0.7454), (0.0, 0.1218, 0.5806), (0.1539, 0.09514, 0.4496), (0.1539, -0.08657, 0.4465), (0.0, -0.1218, 0.4465), (0.0, 0.1218, 0.4496), (0.1539, 0.09514, 0.4496), (0.04664, 0.09514, 0.406), (0.1539, -0.09514, 0.4465), (0.006369, -0.09514, 0.4028), (0.115, 0.05298, 0.3699), (0.03079, 0.05298, 0.3689), (0.1145, -0.05047, 0.3683), (0.03086, -0.05047, 0.3673), (0.1167, 0.05528, 0.2478), (0.03251, 0.05528, 0.2478), (0.1162, -0.04818, 0.2478), (0.03258, -0.04818, 0.2478), (0.1167, 0.05528, 0.2236), (0.03251, 0.05528, 0.2236), (0.1162, -0.04818, 0.2236), (0.03258, -0.04818, 0.2236), (0.1167, 0.05528, 0.2009), (0.03251, 0.05528, 0.2009), (0.1162, -0.04818, 0.2009), (0.03258, -0.04818, 0.2009), (0.1167, 0.05528, 0.06567), (0.03607, 0.05528, 0.06567), (0.1162, -0.04818, 0.06567), (0.03258, -0.04818, 0.06567), (0.1167, 0.05528, 0.001015), (0.03607, 0.05528, 0.001015), (0.1162, -0.04818, 0.001015), (0.0356, -0.04818, 0.001015), (0.1162, -0.1169, 0.04977), (0.03258, -0.1169, 0.04977), (0.1162, -0.1169, 0.001015), (0.03301, -0.1169, 0.001015), (0.1159, -0.1529, 0.03069), (0.03225, -0.1529, 0.03069), (0.1159, -0.1519, 0.001015), (0.03225, -0.1519, 0.001015), (0.1262, -0.06053, 0.07991), (0.1267, 0.06763, 0.07991), (0.02253, -0.06053, 0.07991), (0.02613, 0.06763, 0.07991), (0.2163, 0.05723, 0.8902), (0.2163, -0.05723, 0.8883), (0.2163, 0.05723, 0.7971), (0.2163, -0.05723, 0.7952), (0.3983, 0.04246, 0.8779), (0.3983, -0.04246, 0.8765), (0.3983, 0.04246, 0.8089), (0.3983, -0.04246, 0.8074), (0.4247, 0.04246, 0.8779), (0.4247, -0.04246, 0.8765), (0.4247, 0.04246, 0.8089), (0.4247, -0.04246, 0.8074), (0.4537, 0.04246, 0.8779), (0.4537, -0.04246, 0.8765), (0.4537, 0.04246, 0.8089), (0.4537, -0.04246, 0.8074), (0.5724, 0.02982, 0.8674), (0.5724, -0.02982, 0.8664), (0.5724, 0.02982, 0.8189), (0.5724, -0.02982, 0.8179), (0.5908, 0.009916, 0.8802), (0.5908, -0.04519, 0.8787), (0.5908, 0.04519, 0.8067), (0.5908, -0.04519, 0.8052), (0.6779, 0.009916, 0.8802), (0.6779, -0.04519, 0.8787), (0.6779, 0.04519, 0.8067), (0.6779, -0.04519, 0.8052), (0.07349, 0.07165, 0.9216), (0.07349, -0.07238, 0.9192), (0.0, 0.07165, 0.9216), (0.0, -0.07238, 0.9192), (0.07349, 0.07098, 0.9615), (0.07349, -0.07304, 0.9591), (0.0, 0.07098, 0.9615), (0.0, -0.07304, 0.9591), (0.1639, 0.1484, 1.01), (0.1639, -0.1554, 1.005), (0.0, 0.1484, 1.01), (0.0, -0.1554, 1.005), (0.1639, 0.1421, 1.392), (0.1639, -0.1618, 1.387), (0.0, 0.1421, 1.392), (0.0, -0.1618, 1.387), (0.0, 0.1889, 1.12), (0.0, 0.1862, 1.283), (0.2131, 0.1889, 1.12), (0.2131, 0.1862, 1.283), (0.2131, -0.2022, 1.277), (0.2131, -0.1995, 1.114), (0.0, -0.2022, 1.277), (0.0, -0.1995, 1.114), (0.1794, 0.106, 0.5387), (0.1794, -0.1055, 0.5352), (0.0, -0.1483, 0.5352), (0.0, 0.1423, 0.5387), (0.1764, 0.1084, 0.4991), (0.1764, -0.1052, 0.4955), (0.0, -0.1406, 0.4955), (0.0, 0.1414, 0.4991), (0.1915, 0.1152, 0.5381), (0.1915, -0.1147, 0.5335), (0.0, 0.1572, 0.5389), (0.0, -0.1631, 0.5336), (0.1878, 0.1185, 0.4985), (0.188, -0.1149, 0.4938), (0.0, -0.1554, 0.4939), (0.0, 0.1564, 0.4993), (0.2131, 0.009721, 1.157), (0.2131, 0.009494, 1.243), (0.2131, -0.02304, 1.24), (0.2131, -0.02281, 1.154), (0.2442, 0.009721, 1.157), (0.2442, 0.009494, 1.243), (0.2442, -0.02304, 1.24), (0.2442, -0.02281, 1.154), (0.1436, -0.2013, 1.224), (0.1436, -0.2004, 1.167), (0.06956, -0.2013, 1.224), (0.06956, -0.2004, 1.167), (0.1066, -0.2004, 1.167), (0.1066, -0.2013, 1.224), (0.1436, -0.2103, 1.224), (0.1436, -0.2094, 1.167), (0.06956, -0.2094, 1.167), (0.06956, -0.2103, 1.224), (0.1066, -0.2094, 1.167), (0.1066, -0.2103, 1.224), (0.1639, 0.1421, 1.392), (0.1639, -0.1618, 1.387), (0.0, 0.1421, 1.392), (0.0, -0.1618, 1.387), (0.0, 0.1862, 1.283), (0.2131, 0.1862, 1.283), (0.2131, -0.2022, 1.277), (0.0, -0.2022, 1.277), (0.1639, 0.1421, 1.392), (0.1639, -0.1618, 1.387), (0.0, 0.1421, 1.392), (0.0, -0.1618, 1.387), (0.0, 0.1862, 1.283), (0.2131, 0.1862, 1.283), (0.2131, -0.2022, 1.277), (0.0, -0.2022, 1.277)], [], [(4, 1, 3, 6), (2, 10, 63, 61), (14, 7, 0, 8), (0, 7, 90, 88), (10, 2, 5, 12), (113, 11, 13, 114), (11, 10, 12, 13), (115, 15, 9, 112), (15, 14, 8, 9), (112, 9, 11, 113), (9, 8, 10, 11), (16, 17, 22, 20), (4, 19, 16, 1), (3, 17, 18, 6), (23, 21, 25, 27), (1, 16, 20, 21), (3, 1, 21, 23), (17, 3, 23, 22), (24, 26, 30, 28), (21, 20, 24, 25), (20, 22, 26, 24), (22, 23, 27, 26), (30, 31, 35, 34), (26, 27, 31, 30), (27, 25, 29, 31), (25, 24, 28, 29), (35, 33, 37, 39), (31, 29, 33, 35), (29, 28, 32, 33), (28, 30, 34, 32), (57, 56, 42, 40), (33, 32, 36, 37), (32, 34, 38, 36), (34, 35, 39, 38), (43, 41, 45, 47), (56, 58, 43, 42), (58, 59, 41, 43), (59, 57, 40, 41), (45, 44, 46, 47), (41, 40, 44, 45), (40, 42, 46, 44), (46, 42, 48, 50), (50, 48, 52, 54), (43, 47, 51, 49), (47, 46, 50, 51), (42, 43, 49, 48), (52, 53, 55, 54), (51, 50, 54, 55), (49, 51, 55, 53), (48, 49, 53, 52), (37, 36, 57, 59), (39, 37, 59, 58), (38, 39, 58, 56), (36, 38, 56, 57), (61, 63, 67, 65), (10, 8, 62, 63), (8, 0, 60, 62), (0, 2, 61, 60), (65, 67, 71, 69), (60, 61, 65, 64), (63, 62, 66, 67), (62, 60, 64, 66), (71, 70, 74, 75), (64, 65, 69, 68), (67, 66, 70, 71), (66, 64, 68, 70), (73, 75, 79, 77), (70, 68, 72, 74), (69, 71, 75, 73), (68, 69, 73, 72), (77, 79, 83, 81), (72, 73, 77, 76), (75, 74, 78, 79), (74, 72, 76, 78), (81, 83, 87, 85), (76, 77, 81, 80), (79, 78, 82, 83), (78, 76, 80, 82), (86, 84, 85, 87), (80, 81, 85, 84), (83, 82, 86, 87), (82, 80, 84, 86), (91, 89, 93, 95), (2, 0, 88, 89), (5, 2, 89, 91), (92, 94, 98, 96), (89, 88, 92, 93), (88, 90, 94, 92), (108, 107, 100, 101), (95, 93, 97, 99), (93, 92, 96, 97), (100, 102, 103, 101), (107, 105, 102, 100), (110, 108, 101, 103), (99, 97, 109, 111), (111, 109, 108, 110), (96, 98, 104, 106), (106, 104, 105, 107), (97, 96, 106, 109), (109, 106, 107, 108), (112, 113, 121, 120), (113, 114, 123, 121), (116, 119, 127, 124), (17, 117, 118, 18), (19, 119, 116, 16), (16, 116, 117, 17), (124, 120, 121, 125), (127, 122, 120, 124), (125, 121, 123, 126), (117, 116, 124, 125), (118, 117, 125, 126), (115, 112, 120, 122), (131, 130, 129, 128), (135, 132, 133, 134), (131, 128, 132, 135), (128, 129, 133, 132), (129, 130, 134, 133), (130, 131, 135, 134), (140, 141, 136, 137), (139, 138, 141, 140), (146, 143, 142, 147), (144, 146, 147, 145), (141, 138, 145, 147), (138, 139, 144, 145), (140, 137, 143, 146), (139, 140, 146, 144), (137, 136, 142, 143), (136, 141, 147, 142), (154, 153, 148, 149), (148, 150, 151, 149), (153, 152, 150, 148), (155, 154, 149, 151), (162, 161, 156, 157), (156, 158, 159, 157), (161, 160, 158, 156), (163, 162, 157, 159)])
_uv = me_cube_004.uv_layers.new(name='UVMap')
_uv.uv.foreach_set('vector', [0.1758, 0.7852, 0.1758, 0.7852, 0.1758, 0.7852, 0.1758, 0.7852, 0.3047, 0.9336, 0.3047, 0.9336, 0.3047, 0.9336, 0.3047, 0.9336, 0.3047, 0.9336, 0.3047, 0.9336, 0.3047, 0.9336, 0.3047, 0.9336, 0.3047, 0.9336, 0.3047, 0.9336, 0.3047, 0.9336, 0.3047, 0.9336, 0.3047, 0.9336, 0.3047, 0.9336, 0.3047, 0.9336, 0.3047, 0.9336, 0.3047, 0.9336, 0.3047, 0.9336, 0.3047, 0.9336, 0.3047, 0.9336, 0.3047, 0.9336, 0.3047, 0.9336, 0.3047, 0.9336, 0.3047, 0.9336, 0.3047, 0.9336, 0.3047, 0.9336, 0.3047, 0.9336, 0.3047, 0.9336, 0.3047, 0.9336, 0.3047, 0.9336, 0.3047, 0.9336, 0.3047, 0.9336, 0.3047, 0.9336, 0.3047, 0.9336, 0.3047, 0.9336, 0.3047, 0.9336, 0.3047, 0.9336, 0.3047, 0.9336, 0.3047, 0.9336, 0.3047, 0.9336, -0.5508, 0.6641, -0.5508, 0.6641, -0.5508, 0.6641, -0.5508, 0.6641, 0.1758, 0.7852, 0.1758, 0.7852, 0.1758, 0.7852, 0.1758, 0.7852, 0.1758, 0.7852, 0.1758, 0.7852, 0.1758, 0.7852, 0.1758, 0.7852, 0.1758, 0.7852, 0.1758, 0.7852, 0.1758, 0.7852, 0.1758, 0.7852, 0.1758, 0.7852, 0.1758, 0.7852, 0.1758, 0.7852, 0.1758, 0.7852, 0.1758, 0.7852, 0.1758, 0.7852, 0.1758, 0.7852, 0.1758, 0.7852, 0.1758, 0.7852, 0.1758, 0.7852, 0.1758, 0.7852, 0.1758, 0.7852, 0.1758, 0.7852, 0.1758, 0.7852, 0.1758, 0.7852, 0.1758, 0.7852, 0.1758, 0.7852, 0.1758, 0.7852, 0.1758, 0.7852, 0.1758, 0.7852, 0.1758, 0.7852, 0.1758, 0.7852, 0.1758, 0.7852, 0.1758, 0.7852, 0.1758, 0.7852, 0.1758, 0.7852, 0.1758, 0.7852, 0.1758, 0.7852, 0.1758, 0.7852, 0.1758, 0.7852, 0.1758, 0.7852, 0.1758, 0.7852, 0.1758, 0.7852, 0.1758, 0.7852, 0.1758, 0.7852, 0.1758, 0.7852, 0.1758, 0.7852, 0.1758, 0.7852, 0.1758, 0.7852, 0.1758, 0.7852, 0.1758, 0.7852, 0.1758, 0.7852, 0.1758, 0.7852, 0.1758, 0.7852, 0.1758, 0.7852, 0.1758, 0.7852, 0.1758, 0.7852, 0.1758, 0.7852, 0.1758, 0.7852, 0.1758, 0.7852, 0.1758, 0.7852, 0.1758, 0.7852, 0.1758, 0.7852, 0.1758, 0.7852, 0.1758, 0.7852, 0.1758, 0.7852, 0.1758, 0.7852, 0.1758, 0.7852, 0.1758, 0.7852, 0.1758, 0.7852, 0.1953, 0.8047, 0.1953, 0.8047, 0.1953, 0.8047, 0.1953, 0.8047, 0.1758, 0.7852, 0.1758, 0.7852, 0.1758, 0.7852, 0.1758, 0.7852, 0.1758, 0.7852, 0.1758, 0.7852, 0.1758, 0.7852, 0.1758, 0.7852, 0.1758, 0.7852, 0.1758, 0.7852, 0.1758, 0.7852, 0.1758, 0.7852, 0.9258, 0.9336, 0.9258, 0.9336, 0.9258, 0.9336, 0.9258, 0.9336, 0.1758, 0.7852, 0.1758, 0.7852, 0.1758, 0.7852, 0.1758, 0.7852, 0.1992, 0.8164, 0.1992, 0.8164, 0.1992, 0.8164, 0.1992, 0.8164, 0.1758, 0.7852, 0.1758, 0.7852, 0.1758, 0.7852, 0.1758, 0.7852, 0.9258, 0.9336, 0.9258, 0.9336, 0.9258, 0.9336, 0.9258, 0.9336, 0.9258, 0.9336, 0.9258, 0.9336, 0.9258, 0.9336, 0.9258, 0.9336, 0.4336, 0.04688, 0.4336, 0.04688, 0.4336, 0.04688, 0.4336, 0.04688, 0.4336, 0.04688, 0.4336, 0.04688, 0.4336, 0.04688, 0.4336, 0.04688, 0.4336, 0.04688, 0.4336, 0.04688, 0.4336, 0.04688, 0.4336, 0.04688, 0.9258, 0.9336, 0.9258, 0.9336, 0.9258, 0.9336, 0.9258, 0.9336, 0.9258, 0.9336, 0.9258, 0.9336, 0.9258, 0.9336, 0.9258, 0.9336, 0.4336, 0.04688, 0.4336, 0.04688, 0.4336, 0.04688, 0.4336, 0.04688, 0.4336, 0.04688, 0.4336, 0.04688, 0.4336, 0.04688, 0.4336, 0.04688, 0.9258, 0.9336, 0.9258, 0.9336, 0.9258, 0.9336, 0.9258, 0.9336, 0.9258, 0.9336, 0.9258, 0.9336, 0.9258, 0.9336, 0.9258, 0.9336, 0.4336, 0.04688, 0.4336, 0.04688, 0.4336, 0.04688, 0.4336, 0.04688, 0.1758, 0.7852, 0.1758, 0.7852, 0.1758, 0.7852, 0.1758, 0.7852, 0.1758, 0.7852, 0.1758, 0.7852, 0.1758, 0.7852, 0.1758, 0.7852, 0.1758, 0.7852, 0.1758, 0.7852, 0.1758, 0.7852, 0.1758, 0.7852, 0.1758, 0.7852, 0.1758, 0.7852, 0.1758, 0.7852, 0.1758, 0.7852, 0.3047, 0.9336, 0.3047, 0.9336, 0.3047, 0.9336, 0.3047, 0.9336, 0.3047, 0.9336, 0.3047, 0.9336, 0.3047, 0.9336, 0.3047, 0.9336, 0.3047, 0.9336, 0.3047, 0.9336, 0.3047, 0.9336, 0.3047, 0.9336, 0.3047, 0.9336, 0.3047, 0.9336, 0.3047, 0.9336, 0.3047, 0.9336, 0.3047, 0.9336, 0.3047, 0.9336, 0.3047, 0.9336, 0.3047, 0.9336, 0.3047, 0.9336, 0.3047, 0.9336, 0.3047, 0.9336, 0.3047, 0.9336, 0.3047, 0.9336, 0.3047, 0.9336, 0.3047, 0.9336, 0.3047, 0.9336, 0.3047, 0.9336, 0.3047, 0.9336, 0.3047, 0.9336, 0.3047, 0.9336, 0.3047, 0.9336, 0.3047, 0.9336, 0.3047, 0.9336, 0.3047, 0.9336, 0.3047, 0.9336, 0.3047, 0.9336, 0.3047, 0.9336, 0.3047, 0.9336, 0.3047, 0.9336, 0.3047, 0.9336, 0.3047, 0.9336, 0.3047, 0.9336, 0.3047, 0.9336, 0.3047, 0.9336, 0.3047, 0.9336, 0.3047, 0.9336, 0.3047, 0.9336, 0.3047, 0.9336, 0.3047, 0.9336, 0.3047, 0.9336, 0.3047, 0.9336, 0.3047, 0.9336, 0.3047, 0.9336, 0.3047, 0.9336, 0.3047, 0.9336, 0.3047, 0.9336, 0.3047, 0.9336, 0.3047, 0.9336, 0.3047, 0.9336, 0.3047, 0.9336, 0.3047, 0.9336, 0.3047, 0.9336, 0.1836, 0.4258, 0.1836, 0.4258, 0.1836, 0.4258, 0.1836, 0.4258, 0.3047, 0.9336, 0.3047, 0.9336, 0.3047, 0.9336, 0.3047, 0.9336, 0.3047, 0.9336, 0.3047, 0.9336, 0.3047, 0.9336, 0.3047, 0.9336, 0.3047, 0.9336, 0.3047, 0.9336, 0.3047, 0.9336, 0.3047, 0.9336, 0.1836, 0.4258, 0.1836, 0.4258, 0.1836, 0.4258, 0.1836, 0.4258, 0.1836, 0.4258, 0.1836, 0.4258, 0.1836, 0.4258, 0.1836, 0.4258, 0.1836, 0.4258, 0.1836, 0.4258, 0.1836, 0.4258, 0.1836, 0.4258, 0.1836, 0.4258, 0.1836, 0.4258, 0.1836, 0.4258, 0.1836, 0.4258, 0.1836, 0.4258, 0.1836, 0.4258, 0.1836, 0.4258, 0.1836, 0.4258, 0.1836, 0.4258, 0.1836, 0.4258, 0.1836, 0.4258, 0.1836, 0.4258, 0.1836, 0.4258, 0.1836, 0.4258, 0.1836, 0.4258, 0.1836, 0.4258, 0.1836, 0.4258, 0.1836, 0.4258, 0.1836, 0.4258, 0.1836, 0.4258, 0.1836, 0.4258, 0.1836, 0.4258, 0.1836, 0.4258, 0.1836, 0.4258, 0.3047, 0.9336, 0.3047, 0.9336, 0.3047, 0.9336, 0.3047, 0.9336, 0.3047, 0.9336, 0.3047, 0.9336, 0.3047, 0.9336, 0.3047, 0.9336, 0.1836, 0.4258, 0.1836, 0.4258, 0.1836, 0.4258, 0.1836, 0.4258, 0.1836, 0.4258, 0.1836, 0.4258, 0.1836, 0.4258, 0.1836, 0.4258, 0.1836, 0.4258, 0.1836, 0.4258, 0.1836, 0.4258, 0.1836, 0.4258, 0.1836, 0.4258, 0.1836, 0.4258, 0.1836, 0.4258, 0.1836, 0.4258, 0.1836, 0.4258, 0.1836, 0.4258, 0.1836, 0.4258, 0.1836, 0.4258, 0.1836, 0.4258, 0.1836, 0.4258, 0.1836, 0.4258, 0.1836, 0.4258, 0.1836, 0.4258, 0.1836, 0.4258, 0.1836, 0.4258, 0.1836, 0.4258, 0.1836, 0.4258, 0.1836, 0.4258, 0.1836, 0.4258, 0.1836, 0.4258, 0.1836, 0.4258, 0.1836, 0.4258, 0.1836, 0.4258, 0.1836, 0.4258, 0.1836, 0.4258, 0.1836, 0.4258, 0.1836, 0.4258, 0.1836, 0.4258, 0.1836, 0.4258, 0.1836, 0.4258, 0.1836, 0.4258, 0.1836, 0.4258, 0.1836, 0.4258, 0.1836, 0.4258, 0.1836, 0.4258, 0.1836, 0.4258, 0.1836, 0.4258, 0.1836, 0.4258, 0.1836, 0.4258, 0.1836, 0.4258, 0.1836, 0.4258, 0.1836, 0.4258, 0.1836, 0.4258, 0.1836, 0.4258, 0.1836, 0.4258, 0.1836, 0.4258, 0.1836, 0.4258, 0.1836, 0.4258, 0.9219, 0.9297, 0.9219, 0.9297, 0.9219, 0.9297, 0.9219, 0.9297, 0.9219, 0.9297, 0.9219, 0.9297, 0.9219, 0.9297, 0.9219, 0.9297, 0.9219, 0.9297, 0.9219, 0.9297, 0.9219, 0.9297, 0.9219, 0.9297, 0.207, 0.8086, 0.207, 0.8086, 0.207, 0.8086, 0.207, 0.8086, 0.207, 0.8086, 0.207, 0.8086, 0.207, 0.8086, 0.207, 0.8086, 0.207, 0.8086, 0.207, 0.8086, 0.207, 0.8086, 0.207, 0.8086, 0.9219, 0.9297, 0.9219, 0.9297, 0.9219, 0.9297, 0.9219, 0.9297, 0.9219, 0.9297, 0.9219, 0.9297, 0.9219, 0.9297, 0.9219, 0.9297, 0.9219, 0.9297, 0.9219, 0.9297, 0.9219, 0.9297, 0.9219, 0.9297, 0.9219, 0.9297, 0.9219, 0.9297, 0.9219, 0.9297, 0.9219, 0.9297, 0.9219, 0.9297, 0.9219, 0.9297, 0.9219, 0.9297, 0.9219, 0.9297, 0.9219, 0.9297, 0.9219, 0.9297, 0.9219, 0.9297, 0.9219, 0.9297, 0.1836, 0.4258, 0.1836, 0.4258, 0.1836, 0.4258, 0.1836, 0.4258, 0.1836, 0.4258, 0.1836, 0.4258, 0.1836, 0.4258, 0.1836, 0.4258, 0.1836, 0.4258, 0.1836, 0.4258, 0.1836, 0.4258, 0.1836, 0.4258, 0.1836, 0.4258, 0.1836, 0.4258, 0.1836, 0.4258, 0.1836, 0.4258, 0.1836, 0.4258, 0.1836, 0.4258, 0.1836, 0.4258, 0.1836, 0.4258, 0.1836, 0.4258, 0.1836, 0.4258, 0.1836, 0.4258, 0.1836, 0.4258, 0.07031, 0.9258, 0.07031, 0.9258, 0.07031, 0.9258, 0.07031, 0.9258, 0.9297, 0.9453, 0.9297, 0.9453, 0.9297, 0.9453, 0.9297, 0.9453, 0.07031, 0.9258, 0.07031, 0.9258, 0.07031, 0.9258, 0.07031, 0.9258, 0.9297, 0.9453, 0.9297, 0.9453, 0.9297, 0.9453, 0.9297, 0.9453, 0.9297, 0.9453, 0.9297, 0.9453, 0.9297, 0.9453, 0.9297, 0.9453, 0.9297, 0.9453, 0.9297, 0.9453, 0.9297, 0.9453, 0.9297, 0.9453, 0.07031, 0.9258, 0.07031, 0.9258, 0.07031, 0.9258, 0.07031, 0.9258, 0.9297, 0.9453, 0.9297, 0.9453, 0.9297, 0.9453, 0.9297, 0.9453, 0.07031, 0.9258, 0.07031, 0.9258, 0.07031, 0.9258, 0.07031, 0.9258, 0.07031, 0.9258, 0.07031, 0.9258, 0.07031, 0.9258, 0.07031, 0.9258, 0.1836, 0.4258, 0.1836, 0.4258, 0.1836, 0.4258, 0.1836, 0.4258, 0.1836, 0.4258, 0.1836, 0.4258, 0.1836, 0.4258, 0.1836, 0.4258, 0.1836, 0.4258, 0.1836, 0.4258, 0.1836, 0.4258, 0.1836, 0.4258, 0.1836, 0.4258, 0.1836, 0.4258, 0.1836, 0.4258, 0.1836, 0.4258, 0.1836, 0.4258, 0.1836, 0.4258, 0.1836, 0.4258, 0.1836, 0.4258, 0.1836, 0.4258, 0.1836, 0.4258, 0.1836, 0.4258, 0.1836, 0.4258, 0.1836, 0.4258, 0.1836, 0.4258, 0.1836, 0.4258, 0.1836, 0.4258, 0.1836, 0.4258, 0.1836, 0.4258, 0.1836, 0.4258, 0.1836, 0.4258])
me_cube_004.materials.append(mat_material)
me_cube_004.use_mirror_vertex_groups = False
me_cube_004.update()
me_cube_006 = bpy.data.meshes.new('Cube.006')
me_cube_006.from_pydata([(0.1391, 0.05684, 1.501), (0.08682, -0.05726, 1.482), (0.0, 0.09417, 1.495), (0.0, -0.09343, 1.476), (0.0, 0.2288, 1.331), (0.2077, 0.1898, 1.331), (0.2472, -0.2238, 1.323), (0.0, -0.2445, 1.323), (0.0, 0.2152, 1.365), (0.2251, 0.2163, 1.362), (0.2251, -0.2329, 1.355), (0.0, -0.232, 1.357), (0.09016, -0.3461, 1.375), (0.1619, -0.3906, 1.329), (0.0, -0.4477, 1.323), (0.0, -0.4352, 1.357)], [], [(10, 9, 0, 1), (0, 2, 3, 1), (9, 8, 2, 0), (11, 10, 1, 3), (7, 6, 13, 14), (5, 4, 8, 9), (6, 5, 9, 10), (14, 13, 12, 15), (6, 10, 12, 13), (10, 11, 15, 12), (6, 7, 4, 5)])
_uv = me_cube_006.uv_layers.new(name='UVMap')
_uv.uv.foreach_set('vector', [0.4336, 0.07031, 0.4336, 0.07031, 0.4336, 0.07031, 0.4336, 0.07031, 0.4336, 0.07031, 0.4336, 0.07031, 0.4336, 0.07031, 0.4336, 0.07031, 0.4336, 0.07031, 0.4336, 0.07031, 0.4336, 0.07031, 0.4336, 0.07031, 0.4336, 0.07031, 0.4336, 0.07031, 0.4336, 0.07031, 0.4336, 0.07031, 0.0, 0.0, 0.0, 0.0, 0.0, 0.0, 0.0, 0.0, 0.4336, 0.07031, 0.4336, 0.07031, 0.4336, 0.07031, 0.4336, 0.07031, 0.4336, 0.07031, 0.4336, 0.07031, 0.4336, 0.07031, 0.4336, 0.07031, 0.4336, 0.07031, 0.4336, 0.07031, 0.4336, 0.07031, 0.4336, 0.07031, 0.4336, 0.07031, 0.4336, 0.07031, 0.4336, 0.07031, 0.4336, 0.07031, 0.4336, 0.07031, 0.4336, 0.07031, 0.4336, 0.07031, 0.4336, 0.07031, 0.4336, 0.07031, 0.0, 0.0, 0.4336, 0.07031, 0.4336, 0.07031])
me_cube_006.materials.append(mat_material)
me_cube_006.use_mirror_vertex_groups = False
me_cube_006.update()

# ---- objects
ob_police = bpy.data.objects.new('Police', me_cube)
ob_policehat = bpy.data.objects.new('PoliceHat', me_cube_001)
ob_human = bpy.data.objects.new('Human', me_cube_002)
ob_firefighter = bpy.data.objects.new('FireFighter', me_cube_003)
ob_boy = bpy.data.objects.new('Boy', me_cube_004)
ob_hat = bpy.data.objects.new('Hat', me_cube_006)

# ---- transforms, parenting, visibility, modifiers, constraints
ob_police.location = (0.0, 0.0, 0.0)
ob_police.lock_rotations_4d = False
ob_police.empty_display_type = 'ARROWS'
ob_police.lineart.crease_threshold = 0.0
_m = ob_police.modifiers.new('Mirror', 'MIRROR')
ob_policehat.location = (0.0, 0.0, 0.0)
ob_policehat.lock_rotations_4d = False
ob_policehat.empty_display_type = 'ARROWS'
ob_policehat.lineart.crease_threshold = 0.0
_m = ob_policehat.modifiers.new('Mirror', 'MIRROR')
ob_human.location = (0.0, 0.0, 0.0)
ob_human.lock_rotations_4d = False
ob_human.empty_display_type = 'ARROWS'
ob_human.lineart.crease_threshold = 0.0
_m = ob_human.modifiers.new('Mirror', 'MIRROR')
ob_firefighter.location = (0.0, 0.0, 0.0)
ob_firefighter.lock_rotations_4d = False
ob_firefighter.empty_display_type = 'ARROWS'
ob_firefighter.lineart.crease_threshold = 0.0
_m = ob_firefighter.modifiers.new('Mirror', 'MIRROR')
ob_boy.location = (0.0, 0.0, 0.0)
ob_boy.lock_rotations_4d = False
ob_boy.empty_display_type = 'ARROWS'
ob_boy.lineart.crease_threshold = 0.0
_m = ob_boy.modifiers.new('Mirror', 'MIRROR')
_m.use_clip = True
ob_hat.location = (0.0, 0.0, 0.0)
ob_hat.lock_rotations_4d = False
ob_hat.empty_display_type = 'ARROWS'
ob_hat.lineart.crease_threshold = 0.0
_m = ob_hat.modifiers.new('Mirror', 'MIRROR')
_m.use_clip = True

# ---- collection membership
col_collection.objects.link(ob_police)
col_collection.objects.link(ob_policehat)
col_collection.objects.link(ob_human)
col_collection.objects.link(ob_firefighter)
col_collection.objects.link(ob_boy)
col_collection.objects.link(ob_hat)

# ---- scene / render settings (as saved in the file)
scene.frame_start = 1; scene.frame_end = 250; scene.frame_set(1)
scene.render.engine = 'BLENDER_EEVEE_NEXT'
scene.cycles.sampling_pattern = 'TABULATED_SOBOL'
bpy.context.view_layer.update()

# ---- added for rendering (the .blend has no active camera and no usable light): camera, sun
cam_auto = bpy.data.cameras.new('AutoCamera')
cam_auto.lens = 50.0
cam_auto.sensor_width = 36.0
cam_auto.clip_end = 1000.0
ob_auto_camera = bpy.data.objects.new('AutoCamera', cam_auto)
scene.collection.objects.link(ob_auto_camera)
ob_auto_camera.location = (2.00526, -2.50099, 2.37344)
ob_auto_camera.rotation_euler = (1.09748, -7.21219e-08, 0.694738)
scene.camera = ob_auto_camera
light_auto_sun = bpy.data.lights.new('AutoSun', 'SUN')
light_auto_sun.energy = 3.0
light_auto_sun.angle = 0.0523599
ob_auto_sun = bpy.data.objects.new('AutoSun', light_auto_sun)
scene.collection.objects.link(ob_auto_sun)
ob_auto_sun.rotation_euler = (0.872665, 0.174533, 0.523599)
bpy.context.view_layer.update()
